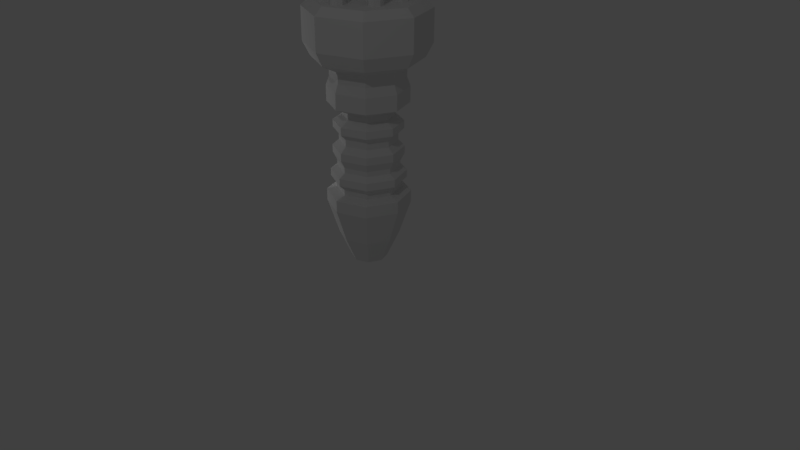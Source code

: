 # Source: Caster_weapon.blend  (saved by Blender 2.78.0; exported with 4.5.12 LTS)
import bpy
from mathutils import Matrix  # noqa: F401  (used for matrix-valued properties, if any)

bpy.ops.wm.read_factory_settings(use_empty=True)
scene = bpy.context.scene
scene.name = 'Scene'

# ---- collections
col_collection_1 = bpy.data.collections.new('Collection 1'); scene.collection.children.link(col_collection_1)

# ---- materials (node trees are filled in below, after node groups)
mat_player = bpy.data.materials.new('Player')
mat_player.alpha_threshold = 0.0
mat_player.use_transparent_shadow = False
mat_player.roughness = 0.5
mat_enemy = bpy.data.materials.new('Enemy')
mat_enemy.alpha_threshold = 0.0
mat_enemy.use_transparent_shadow = False
mat_enemy.roughness = 0.5
mat_material = bpy.data.materials.new('Material')
mat_material.alpha_threshold = 0.0
mat_material.use_transparent_shadow = False
mat_material.roughness = 0.5
mat_material_001 = bpy.data.materials.new('Material.001')
mat_material_001.alpha_threshold = 0.0
mat_material_001.use_transparent_shadow = False
mat_material_001.roughness = 0.5

# ---- material node trees

# ---- world
world_world = bpy.data.worlds.new('World'); scene.world = world_world
world_world.color = (0.05088, 0.05088, 0.05088)
world_world.use_sun_shadow = False
world_world.sun_shadow_jitter_overblur = 0.0
world_world.cycles.sampling_method = 'MANUAL'

# ---- cameras
cam_camera = bpy.data.cameras.new('Camera')
cam_camera.clip_end = 100.0
cam_camera.lens = 35.0
cam_camera.sensor_width = 32.0
cam_camera.sensor_height = 18.0
cam_camera.ortho_scale = 7.314
cam_camera.dof.focus_distance = 0.0
cam_camera.dof.aperture_fstop = 128.0

# ---- lights
light_lamp_001 = bpy.data.lights.new('Lamp.001', 'POINT')
light_lamp_001.transmission_factor = 0.0
light_lamp_001.cutoff_distance = 30.0
light_lamp_001.energy = 100.0
light_lamp_001.shadow_buffer_clip_start = 1.001
light_lamp_001.shadow_soft_size = 0.1
light_lamp_001.shadow_maximum_resolution = 0.006
light_lamp_001.use_absolute_resolution = True
light_lamp = bpy.data.lights.new('Lamp', 'POINT')
light_lamp.transmission_factor = 0.0
light_lamp.cutoff_distance = 30.0
light_lamp.energy = 100.0
light_lamp.shadow_buffer_clip_start = 1.001
light_lamp.shadow_soft_size = 0.1
light_lamp.shadow_maximum_resolution = 0.006
light_lamp.use_absolute_resolution = True

# ---- meshes
me_cylinder_004 = bpy.data.meshes.new('Cylinder.004')
me_cylinder_004.from_pydata([(0.4507, 0.2783, 4.918), (0.4307, 0.2783, 3.18), (0.3816, 0.2916, 4.919), (0.3617, 0.2916, 3.181), (0.3234, 0.2521, 4.92), (0.3035, 0.2521, 3.182), (0.3102, 0.183, 4.92), (0.2902, 0.183, 3.182), (0.3496, 0.1248, 4.919), (0.3297, 0.1248, 3.182), (0.4187, 0.1116, 4.919), (0.3988, 0.1116, 3.181), (0.4769, 0.1511, 4.918), (0.457, 0.1511, 3.18), (0.4901, 0.2201, 4.918), (0.4702, 0.2201, 3.18), (0.3442, 0.3493, 5.033), (0.3286, 0.3268, 4.966), (0.2926, 0.2725, 4.939), (0.2572, 0.2182, 4.967), (0.2432, 0.1958, 5.035), (0.2587, 0.2182, 5.102), (0.2948, 0.2725, 5.129), (0.3302, 0.3268, 5.101), (0.1986, 0.4451, 5.035), (0.1831, 0.4226, 4.968), (0.147, 0.3683, 4.941), (0.1116, 0.3141, 4.969), (0.09761, 0.2916, 5.036), (0.1132, 0.3141, 5.103), (0.1492, 0.3683, 5.131), (0.1846, 0.4226, 5.103), (0.1065, 0.5049, 4.919), (0.146, 0.4466, 4.919), (0.1327, 0.3776, 4.919), (0.07455, 0.3381, 4.92), (0.00548, 0.3513, 4.921), (-0.034, 0.4095, 4.921), (-0.02076, 0.4786, 4.921), (0.03744, 0.5181, 4.92), (0.08667, 0.5049, 3.19), (0.1261, 0.4466, 3.19), (0.1129, 0.3776, 3.19), (0.05471, 0.3381, 3.191), (-0.01436, 0.3513, 3.192), (-0.05384, 0.4095, 3.192), (-0.0406, 0.4786, 3.192), (0.0176, 0.5181, 3.191), (-0.3195, 0.1991, 4.961), (-0.3394, 0.1991, 3.223), (-0.2958, 0.1329, 4.96), (-0.3158, 0.1329, 3.223), (-0.2323, 0.1028, 4.96), (-0.2522, 0.1028, 3.222), (-0.166, 0.1265, 4.959), (-0.186, 0.1265, 3.221), (-0.1359, 0.19, 4.959), (-0.1559, 0.19, 3.221), (-0.1596, 0.2563, 4.959), (-0.1795, 0.2563, 3.221), (-0.2231, 0.2864, 4.96), (-0.2431, 0.2864, 3.222), (-0.2894, 0.2627, 4.96), (-0.3093, 0.2627, 3.222), (-0.3246, 0.07027, 5.075), (-0.2985, 0.06894, 5.007), (-0.2339, 0.06572, 4.979), (-0.1687, 0.06249, 5.006), (-0.141, 0.06116, 5.073), (-0.1671, 0.06249, 5.14), (-0.2317, 0.06572, 5.169), (-0.2969, 0.06894, 5.142), (-0.3332, -0.1038, 5.075), (-0.3071, -0.1051, 5.007), (-0.2425, -0.1083, 4.979), (-0.1773, -0.1116, 5.006), (-0.1497, -0.1129, 5.073), (-0.1758, -0.1116, 5.14), (-0.2403, -0.1083, 5.169), (-0.3056, -0.1051, 5.142), (-0.3399, -0.2124, 4.958), (-0.3098, -0.1488, 4.958), (-0.2436, -0.1251, 4.957), (-0.1801, -0.1552, 4.956), (-0.1564, -0.2215, 4.956), (-0.1865, -0.285, 4.956), (-0.2527, -0.3087, 4.957), (-0.3163, -0.2786, 4.958), (-0.3598, -0.2124, 3.229), (-0.3297, -0.1488, 3.229), (-0.2634, -0.1251, 3.228), (-0.1999, -0.1552, 3.227), (-0.1762, -0.2215, 3.227), (-0.2063, -0.285, 3.227), (-0.2726, -0.3087, 3.228), (-0.3361, -0.2786, 3.229), (0.3352, -0.1067, 4.953), (0.3153, -0.1067, 3.215), (0.3029, -0.1691, 4.954), (0.283, -0.1691, 3.216), (0.3242, -0.2362, 4.953), (0.3043, -0.2362, 3.215), (0.3867, -0.2685, 4.953), (0.3667, -0.2685, 3.215), (0.4537, -0.2472, 4.952), (0.4337, -0.2472, 3.214), (0.486, -0.1847, 4.952), (0.4661, -0.1847, 3.214), (0.4647, -0.1177, 4.952), (0.4448, -0.1177, 3.214), (0.4022, -0.08537, 4.952), (0.3823, -0.08537, 3.215), (0.2379, -0.1898, 5.068), (0.2545, -0.2104, 5.001), (0.296, -0.2601, 4.972), (0.3382, -0.3098, 5.0), (0.3563, -0.3303, 5.067), (0.3398, -0.3098, 5.134), (0.2982, -0.2601, 5.163), (0.256, -0.2104, 5.135), (0.1046, -0.3022, 5.07), (0.1212, -0.3227, 5.002), (0.1628, -0.3724, 4.974), (0.205, -0.4221, 5.001), (0.2231, -0.4427, 5.068), (0.2065, -0.4221, 5.136), (0.165, -0.3724, 5.164), (0.1228, -0.3227, 5.137), (0.02021, -0.3722, 4.954), (0.08723, -0.3509, 4.953), (0.1497, -0.3833, 4.953), (0.171, -0.4503, 4.952), (0.1387, -0.5127, 4.953), (0.07163, -0.534, 4.953), (0.009179, -0.5017, 4.954), (-0.01212, -0.4347, 4.954), (0.0003672, -0.3722, 3.225), (0.06739, -0.3509, 3.224), (0.1298, -0.3833, 3.223), (0.1511, -0.4503, 3.223), (0.1188, -0.5127, 3.224), (0.05179, -0.534, 3.224), (-0.01066, -0.5017, 3.225), (-0.03196, -0.4347, 3.225), (-0.07481, 0.006845, 1.887), (-0.09577, -0.04378, 1.887), (-0.1464, -0.06474, 1.888), (-0.197, -0.04378, 1.888), (-0.218, 0.006844, 1.888), (-0.197, 0.05746, 1.888), (-0.1464, 0.07843, 1.888), (-0.09578, 0.05746, 1.887), (0.07598, 0.006845, 1.885), (0.09695, -0.04378, 1.885), (0.1476, -0.06474, 1.884), (0.1982, -0.04378, 1.884), (0.2191, 0.006844, 1.883), (0.1982, 0.05746, 1.884), (0.1476, 0.07843, 1.884), (0.09695, 0.05746, 1.885), (0.3758, -0.3606, 0.7575), (0.5285, 0.007929, 0.7558), (0.2242, 0.00793, -0.005274), (0.3795, 0.007929, 0.3232), (0.1581, -0.1516, -0.004516), (0.269, -0.2588, 0.3244), (-0.001477, -0.2177, -0.002685), (0.002312, -0.3693, 0.3275), (-0.161, -0.1516, -0.0008545), (-0.2644, -0.2588, 0.3305), (-0.2271, 0.00793, -9.584e-05), (-0.3749, 0.00793, 0.3318), (-0.161, 0.1675, -0.0008535), (-0.2644, 0.2747, 0.3305), (-0.001476, 0.2336, -0.002685), (0.002312, 0.3851, 0.3275), (0.1581, 0.1675, -0.004516), (0.269, 0.2747, 0.3244), (0.007295, -0.5133, 0.7617), (-0.3612, -0.3606, 0.766), (-0.5139, 0.007929, 0.7677), (-0.3612, 0.3765, 0.766), (0.007295, 0.5291, 0.7617), (0.3758, 0.3765, 0.7575), (0.3775, -0.3606, 0.9067), (0.5302, 0.007929, 0.905), (0.009007, -0.5133, 0.911), (-0.3595, -0.3606, 0.9152), (-0.5122, 0.007929, 0.9169), (-0.3595, 0.3765, 0.9152), (0.009007, 0.5291, 0.911), (0.3775, 0.3765, 0.9067), (0.2875, -0.2701, 0.947), (0.4026, 0.007929, 0.9457), (0.009457, -0.3853, 0.9502), (-0.2686, -0.2701, 0.9534), (-0.3837, 0.007929, 0.9547), (-0.2686, 0.286, 0.9534), (0.009457, 0.4011, 0.9502), (0.2875, 0.286, 0.947), (0.2883, -0.2701, 1.018), (0.4034, 0.007929, 1.016), (0.01027, -0.3853, 1.021), (-0.2677, -0.2701, 1.024), (-0.3829, 0.007929, 1.025), (-0.2677, 0.286, 1.024), (0.01027, 0.4011, 1.021), (0.2883, 0.286, 1.018), (0.341, -0.322, 1.088), (0.4777, 0.007929, 1.086), (0.01108, -0.4587, 1.092), (-0.3189, -0.322, 1.095), (-0.4555, 0.007929, 1.097), (-0.3189, 0.3379, 1.095), (0.01108, 0.4746, 1.092), (0.341, 0.3379, 1.088), (0.3421, -0.322, 1.182), (0.4788, 0.007929, 1.18), (0.01216, -0.4587, 1.186), (-0.3178, -0.322, 1.19), (-0.4544, 0.007929, 1.191), (-0.3178, 0.3379, 1.19), (0.01216, 0.4746, 1.186), (0.3421, 0.3379, 1.182), (0.2851, -0.2644, 1.238), (0.3979, 0.007929, 1.236), (0.01279, -0.3772, 1.241), (-0.2595, -0.2644, 1.244), (-0.3723, 0.007929, 1.245), (-0.2595, 0.2802, 1.244), (0.01279, 0.393, 1.241), (0.2851, 0.2802, 1.238), (0.2858, -0.2644, 1.301), (0.3986, 0.007929, 1.299), (0.01351, -0.3772, 1.304), (-0.2588, -0.2644, 1.307), (-0.3716, 0.007929, 1.308), (-0.2588, 0.2802, 1.307), (0.01351, 0.393, 1.304), (0.2858, 0.2802, 1.301), (0.3238, -0.3012, 1.402), (0.4519, 0.007929, 1.401), (0.01468, -0.4293, 1.406), (-0.2945, -0.3012, 1.409), (-0.4225, 0.007929, 1.411), (-0.2945, 0.3171, 1.409), (0.01468, 0.4452, 1.406), (0.3238, 0.3171, 1.402), (0.3249, -0.3012, 1.496), (0.453, 0.007929, 1.495), (0.01577, -0.4293, 1.5), (-0.2934, -0.3012, 1.504), (-0.4214, 0.007929, 1.505), (-0.2934, 0.3171, 1.504), (0.01577, 0.4452, 1.5), (0.3249, 0.3171, 1.496), (0.2703, -0.2458, 1.568), (0.3753, 0.007929, 1.567), (0.01658, -0.3509, 1.571), (-0.2371, -0.2458, 1.574), (-0.3422, 0.007929, 1.575), (-0.2371, 0.2616, 1.574), (0.01658, 0.3667, 1.571), (0.2703, 0.2616, 1.568), (0.2712, -0.2458, 1.654), (0.3763, 0.007929, 1.653), (0.01757, -0.3509, 1.657), (-0.2361, -0.2458, 1.66), (-0.3412, 0.007929, 1.661), (-0.2361, 0.2616, 1.66), (0.01757, 0.3667, 1.657), (0.2712, 0.2616, 1.654), (0.3214, -0.2952, 1.724), (0.447, 0.007929, 1.723), (0.01838, -0.4207, 1.728), (-0.2847, -0.2952, 1.731), (-0.4102, 0.007929, 1.733), (-0.2847, 0.311, 1.731), (0.01838, 0.4366, 1.728), (0.3214, 0.311, 1.724), (0.3225, -0.2952, 1.818), (0.4481, 0.007929, 1.817), (0.01946, -0.4207, 1.822), (-0.2836, -0.2952, 1.825), (-0.4091, 0.007929, 1.827), (-0.2836, 0.311, 1.825), (0.01946, 0.4366, 1.822), (0.3225, 0.311, 1.818), (0.2451, -0.217, 1.89), (0.3383, 0.007929, 1.889), (0.02027, -0.3101, 1.893), (-0.2046, -0.217, 1.895), (-0.2977, 0.007929, 1.896), (-0.2046, 0.2328, 1.895), (0.02027, 0.326, 1.893), (0.2451, 0.2328, 1.89), (0.246, -0.217, 1.969), (0.3392, 0.007929, 1.968), (0.02117, -0.3101, 1.971), (-0.2037, -0.217, 1.974), (-0.2968, 0.007929, 1.975), (-0.2037, 0.2328, 1.974), (0.02117, 0.326, 1.971), (0.246, 0.2328, 1.969), (0.3736, -0.3436, 2.048), (0.5192, 0.007929, 2.046), (0.02209, -0.4892, 2.052), (-0.3294, -0.3436, 2.056), (-0.475, 0.00793, 2.057), (-0.3294, 0.3595, 2.056), (0.02209, 0.5051, 2.052), (0.3736, 0.3595, 2.048), (0.3759, -0.3436, 2.245), (0.5215, 0.007929, 2.243), (0.02436, -0.4892, 2.249), (-0.3271, -0.3436, 2.253), (-0.4727, 0.007929, 2.255), (-0.3271, 0.3595, 2.253), (0.02436, 0.5051, 2.249), (0.3759, 0.3595, 2.245), (0.3485, -0.315, 2.353), (0.4823, 0.007929, 2.352), (0.0256, -0.4488, 2.357), (-0.2973, -0.315, 2.361), (-0.4311, 0.007929, 2.362), (-0.2973, 0.3309, 2.361), (0.0256, 0.4646, 2.357), (0.3485, 0.3309, 2.353), (0.3495, -0.315, 2.443), (0.4833, 0.007929, 2.441), (0.02663, -0.4488, 2.447), (-0.2963, -0.315, 2.45), (-0.43, 0.007929, 2.452), (-0.2963, 0.3309, 2.45), (0.02663, 0.4646, 2.447), (0.3495, 0.3309, 2.443), (0.3674, -0.3323, 2.497), (0.5084, 0.007929, 2.495), (0.02725, -0.4732, 2.501), (-0.313, -0.3323, 2.504), (-0.4539, 0.007929, 2.506), (-0.313, 0.3481, 2.504), (0.02725, 0.4891, 2.501), (0.3674, 0.3481, 2.497), (0.502, -0.4658, 2.593), (0.6982, 0.007929, 2.59), (0.02836, -0.662, 2.598), (-0.4453, -0.4658, 2.603), (-0.6415, 0.007929, 2.606), (-0.4453, 0.4816, 2.603), (0.02836, 0.6778, 2.598), (0.502, 0.4816, 2.593), (0.5649, -0.5267, 2.762), (0.7863, 0.007929, 2.76), (0.03032, -0.7481, 2.769), (-0.5042, -0.5267, 2.775), (-0.7257, 0.007929, 2.777), (-0.5042, 0.5425, 2.775), (0.03032, 0.764, 2.769), (0.5649, 0.5425, 2.762), (0.5695, -0.5267, 3.165), (0.7909, 0.007929, 3.162), (0.03493, -0.7481, 3.171), (-0.4996, -0.5267, 3.177), (-0.7211, 0.007929, 3.179), (-0.4996, 0.5425, 3.177), (0.03494, 0.764, 3.171), (0.5695, 0.5425, 3.165), (0.4975, -0.4536, 3.258), (0.6887, 0.007929, 3.256), (0.036, -0.6448, 3.264), (-0.4255, -0.4536, 3.269), (-0.6167, 0.007929, 3.271), (-0.4255, 0.4695, 3.269), (0.036, 0.6607, 3.264), (0.4975, 0.4695, 3.258)], [], [(0, 1, 3, 2), (2, 3, 5, 4), (4, 5, 7, 6), (6, 7, 9, 8), (8, 9, 11, 10), (10, 11, 13, 12), (3, 1, 15, 13, 11, 9, 7, 5), (12, 13, 15, 14), (14, 15, 1, 0), (12, 14, 23, 22), (22, 23, 31, 30), (2, 4, 18, 17), (8, 10, 21, 20), (14, 0, 16, 23), (0, 2, 17, 16), (4, 6, 19, 18), (10, 12, 22, 21), (6, 8, 20, 19), (25, 26, 34, 33), (20, 21, 29, 28), (18, 19, 27, 26), (16, 17, 25, 24), (23, 16, 24, 31), (21, 22, 30, 29), (19, 20, 28, 27), (17, 18, 26, 25), (39, 32, 40, 47), (30, 31, 39, 38), (28, 29, 37, 36), (26, 27, 35, 34), (24, 25, 33, 32), (31, 24, 32, 39), (29, 30, 38, 37), (27, 28, 36, 35), (40, 41, 42, 43, 44, 45, 46, 47), (37, 38, 46, 45), (35, 36, 44, 43), (33, 34, 42, 41), (38, 39, 47, 46), (36, 37, 45, 44), (34, 35, 43, 42), (32, 33, 41, 40), (48, 49, 51, 50), (50, 51, 53, 52), (52, 53, 55, 54), (54, 55, 57, 56), (56, 57, 59, 58), (58, 59, 61, 60), (51, 49, 63, 61, 59, 57, 55, 53), (60, 61, 63, 62), (62, 63, 49, 48), (60, 62, 71, 70), (70, 71, 79, 78), (50, 52, 66, 65), (56, 58, 69, 68), (62, 48, 64, 71), (48, 50, 65, 64), (52, 54, 67, 66), (58, 60, 70, 69), (54, 56, 68, 67), (73, 74, 82, 81), (68, 69, 77, 76), (66, 67, 75, 74), (64, 65, 73, 72), (71, 64, 72, 79), (69, 70, 78, 77), (67, 68, 76, 75), (65, 66, 74, 73), (87, 80, 88, 95), (78, 79, 87, 86), (76, 77, 85, 84), (74, 75, 83, 82), (72, 73, 81, 80), (79, 72, 80, 87), (77, 78, 86, 85), (75, 76, 84, 83), (88, 89, 90, 91, 92, 93, 94, 95), (85, 86, 94, 93), (83, 84, 92, 91), (81, 82, 90, 89), (86, 87, 95, 94), (84, 85, 93, 92), (82, 83, 91, 90), (80, 81, 89, 88), (96, 97, 99, 98), (98, 99, 101, 100), (100, 101, 103, 102), (102, 103, 105, 104), (104, 105, 107, 106), (106, 107, 109, 108), (99, 97, 111, 109, 107, 105, 103, 101), (108, 109, 111, 110), (110, 111, 97, 96), (108, 110, 119, 118), (118, 119, 127, 126), (98, 100, 114, 113), (104, 106, 117, 116), (110, 96, 112, 119), (96, 98, 113, 112), (100, 102, 115, 114), (106, 108, 118, 117), (102, 104, 116, 115), (121, 122, 130, 129), (116, 117, 125, 124), (114, 115, 123, 122), (112, 113, 121, 120), (119, 112, 120, 127), (117, 118, 126, 125), (115, 116, 124, 123), (113, 114, 122, 121), (135, 128, 136, 143), (126, 127, 135, 134), (124, 125, 133, 132), (122, 123, 131, 130), (120, 121, 129, 128), (127, 120, 128, 135), (125, 126, 134, 133), (123, 124, 132, 131), (136, 137, 138, 139, 140, 141, 142, 143), (133, 134, 142, 141), (131, 132, 140, 139), (129, 130, 138, 137), (134, 135, 143, 142), (132, 133, 141, 140), (130, 131, 139, 138), (128, 129, 137, 136), (144, 145, 146, 147, 148, 149, 150, 151), (152, 153, 154, 155, 156, 157, 158, 159), (178, 160, 184, 186), (163, 177, 183, 161), (162, 163, 165, 164), (183, 182, 190, 191), (171, 169, 179, 180), (164, 165, 167, 166), (161, 183, 191, 185), (177, 175, 182, 183), (166, 167, 169, 168), (179, 178, 186, 187), (169, 167, 178, 179), (168, 169, 171, 170), (180, 179, 187, 188), (165, 163, 161, 160), (170, 171, 173, 172), (186, 184, 192, 194), (175, 173, 181, 182), (172, 173, 175, 174), (167, 165, 160, 178), (160, 161, 185, 184), (174, 175, 177, 176), (182, 181, 189, 190), (173, 171, 180, 181), (176, 177, 163, 162), (162, 164, 166, 168, 170, 172, 174, 176), (181, 180, 188, 189), (199, 198, 206, 207), (188, 187, 195, 196), (190, 189, 197, 198), (185, 191, 199, 193), (184, 185, 193, 192), (187, 186, 194, 195), (189, 188, 196, 197), (191, 190, 198, 199), (200, 201, 209, 208), (194, 192, 200, 202), (196, 195, 203, 204), (198, 197, 205, 206), (193, 199, 207, 201), (192, 193, 201, 200), (195, 194, 202, 203), (197, 196, 204, 205), (214, 213, 221, 222), (203, 202, 210, 211), (205, 204, 212, 213), (207, 206, 214, 215), (202, 200, 208, 210), (204, 203, 211, 212), (206, 205, 213, 214), (201, 207, 215, 209), (218, 216, 224, 226), (209, 215, 223, 217), (208, 209, 217, 216), (211, 210, 218, 219), (213, 212, 220, 221), (215, 214, 222, 223), (210, 208, 216, 218), (212, 211, 219, 220), (229, 228, 236, 237), (220, 219, 227, 228), (222, 221, 229, 230), (217, 223, 231, 225), (216, 217, 225, 224), (219, 218, 226, 227), (221, 220, 228, 229), (223, 222, 230, 231), (232, 233, 241, 240), (231, 230, 238, 239), (226, 224, 232, 234), (228, 227, 235, 236), (230, 229, 237, 238), (225, 231, 239, 233), (224, 225, 233, 232), (227, 226, 234, 235), (244, 243, 251, 252), (235, 234, 242, 243), (237, 236, 244, 245), (239, 238, 246, 247), (234, 232, 240, 242), (236, 235, 243, 244), (238, 237, 245, 246), (233, 239, 247, 241), (250, 248, 256, 258), (246, 245, 253, 254), (241, 247, 255, 249), (240, 241, 249, 248), (243, 242, 250, 251), (245, 244, 252, 253), (247, 246, 254, 255), (242, 240, 248, 250), (259, 258, 266, 267), (252, 251, 259, 260), (254, 253, 261, 262), (249, 255, 263, 257), (248, 249, 257, 256), (251, 250, 258, 259), (253, 252, 260, 261), (255, 254, 262, 263), (265, 271, 279, 273), (261, 260, 268, 269), (263, 262, 270, 271), (258, 256, 264, 266), (260, 259, 267, 268), (262, 261, 269, 270), (257, 263, 271, 265), (256, 257, 265, 264), (274, 272, 280, 282), (264, 265, 273, 272), (267, 266, 274, 275), (269, 268, 276, 277), (271, 270, 278, 279), (266, 264, 272, 274), (268, 267, 275, 276), (270, 269, 277, 278), (287, 286, 294, 295), (276, 275, 283, 284), (278, 277, 285, 286), (273, 279, 287, 281), (272, 273, 281, 280), (275, 274, 282, 283), (277, 276, 284, 285), (279, 278, 286, 287), (288, 289, 297, 296), (282, 280, 288, 290), (284, 283, 291, 292), (286, 285, 293, 294), (281, 287, 295, 289), (280, 281, 289, 288), (283, 282, 290, 291), (285, 284, 292, 293), (302, 301, 309, 310), (291, 290, 298, 299), (293, 292, 300, 301), (295, 294, 302, 303), (290, 288, 296, 298), (292, 291, 299, 300), (294, 293, 301, 302), (289, 295, 303, 297), (306, 304, 312, 314), (297, 303, 311, 305), (296, 297, 305, 304), (299, 298, 306, 307), (301, 300, 308, 309), (303, 302, 310, 311), (298, 296, 304, 306), (300, 299, 307, 308), (317, 316, 324, 325), (308, 307, 315, 316), (310, 309, 317, 318), (305, 311, 319, 313), (304, 305, 313, 312), (307, 306, 314, 315), (309, 308, 316, 317), (311, 310, 318, 319), (320, 321, 329, 328), (319, 318, 326, 327), (314, 312, 320, 322), (316, 315, 323, 324), (318, 317, 325, 326), (313, 319, 327, 321), (312, 313, 321, 320), (315, 314, 322, 323), (332, 331, 339, 340), (323, 322, 330, 331), (325, 324, 332, 333), (327, 326, 334, 335), (322, 320, 328, 330), (324, 323, 331, 332), (326, 325, 333, 334), (321, 327, 335, 329), (334, 333, 341, 342), (329, 335, 343, 337), (328, 329, 337, 336), (331, 330, 338, 339), (333, 332, 340, 341), (335, 334, 342, 343), (330, 328, 336, 338), (337, 343, 351, 345), (344, 345, 353, 352), (336, 337, 345, 344), (339, 338, 346, 347), (341, 340, 348, 349), (343, 342, 350, 351), (338, 336, 344, 346), (340, 339, 347, 348), (342, 341, 349, 350), (356, 355, 363, 364), (347, 346, 354, 355), (349, 348, 356, 357), (351, 350, 358, 359), (346, 344, 352, 354), (348, 347, 355, 356), (350, 349, 357, 358), (345, 351, 359, 353), (362, 360, 368, 370), (358, 357, 365, 366), (353, 359, 367, 361), (352, 353, 361, 360), (355, 354, 362, 363), (357, 356, 364, 365), (359, 358, 366, 367), (354, 352, 360, 362), (369, 375, 374, 373, 372, 371, 370, 368), (364, 363, 371, 372), (366, 365, 373, 374), (361, 367, 375, 369), (360, 361, 369, 368), (363, 362, 370, 371), (365, 364, 372, 373), (367, 366, 374, 375)])
me_cylinder_004.polygons.foreach_set('material_index', [0, 0, 0, 0, 0, 0, 0, 0, 0, 0, 0, 0, 0, 0, 0, 0, 0, 0, 0, 0, 0, 0, 0, 0, 0, 0, 0, 0, 0, 0, 0, 0, 0, 0, 0, 0, 0, 0, 0, 0, 0, 0, 0, 0, 0, 0, 0, 0, 0, 0, 0, 0, 0, 0, 0, 0, 0, 0, 0, 0, 0, 0, 0, 0, 0, 0, 0, 0, 0, 0, 0, 0, 0, 0, 0, 0, 0, 0, 0, 0, 0, 0, 0, 0, 0, 0, 0, 0, 0, 0, 0, 0, 0, 0, 0, 0, 0, 0, 0, 0, 0, 0, 0, 0, 0, 0, 0, 0, 0, 0, 0, 0, 0, 0, 0, 0, 0, 0, 0, 0, 0, 0, 0, 0, 0, 0, 2, 2, 2, 2, 2, 2, 2, 2, 2, 2, 2, 2, 2, 2, 2, 2, 2, 2, 2, 2, 2, 2, 2, 2, 2, 2, 2, 2, 2, 2, 2, 2, 2, 2, 2, 2, 2, 2, 2, 2, 2, 2, 2, 2, 2, 2, 2, 2, 2, 2, 2, 2, 2, 2, 2, 2, 2, 2, 2, 2, 2, 2, 2, 2, 2, 2, 2, 2, 2, 2, 2, 2, 2, 2, 2, 2, 2, 2, 2, 2, 2, 2, 2, 2, 2, 2, 2, 2, 2, 2, 2, 2, 2, 2, 2, 2, 2, 2, 2, 2, 2, 2, 2, 2, 2, 2, 2, 2, 2, 2, 2, 2, 2, 2, 2, 2, 2, 2, 2, 2, 2, 2, 2, 2, 2, 2, 2, 2, 2, 2, 2, 2, 2, 2, 2, 2, 2, 2, 2, 2, 2, 2, 2, 2, 2, 2, 2, 2, 2, 2, 2, 2, 2, 2, 2, 2, 2, 2, 2, 2, 2, 2, 2, 2, 3, 2, 2, 2, 2, 2, 2, 2, 3, 3, 3, 3, 3, 3, 3, 3, 3, 3, 3, 3, 3, 3, 3, 3, 3, 3, 3, 3, 3, 3, 3, 3, 3, 3, 3, 3, 3, 3, 3, 3, 3, 3, 3, 3, 3, 3, 3, 3])
_uv = me_cylinder_004.uv_layers.new(name='UVMap')
_uv.uv.foreach_set('vector', [0.7496, 0.1191, 0.7496, 0.1191, 0.7496, 0.1191, 0.7496, 0.1191, 0.7496, 0.1191, 0.7496, 0.1191, 0.7496, 0.1191, 0.7496, 0.1191, 0.7496, 0.1191, 0.7496, 0.1191, 0.7496, 0.1191, 0.7496, 0.1191, 0.7496, 0.1191, 0.7496, 0.1191, 0.7496, 0.1191, 0.7496, 0.1191, 0.7496, 0.1191, 0.7496, 0.1191, 0.7496, 0.1191, 0.7496, 0.1191, 0.7496, 0.1191, 0.7496, 0.1191, 0.7496, 0.1191, 0.7496, 0.1191, 0.1199, 0.9137, 0.1199, 0.9137, 0.1199, 0.9137, 0.1199, 0.9137, 0.1199, 0.9137, 0.1199, 0.9137, 0.1199, 0.9137, 0.1199, 0.9137, 0.7496, 0.1191, 0.7496, 0.1191, 0.7496, 0.1191, 0.7496, 0.1191, 0.7496, 0.1191, 0.7496, 0.1191, 0.7496, 0.1191, 0.7496, 0.1191, 0.7496, 0.1191, 0.7496, 0.1191, 0.7496, 0.1191, 0.7496, 0.1191, 0.7496, 0.1191, 0.7496, 0.1191, 0.7496, 0.1191, 0.7496, 0.1191, 0.7496, 0.1191, 0.7496, 0.1191, 0.7496, 0.1191, 0.7496, 0.1191, 0.7496, 0.1191, 0.7496, 0.1191, 0.7496, 0.1191, 0.7496, 0.1191, 0.7496, 0.1191, 0.7496, 0.1191, 0.7496, 0.1191, 0.7496, 0.1191, 0.7496, 0.1191, 0.7496, 0.1191, 0.7496, 0.1191, 0.7496, 0.1191, 0.7496, 0.1191, 0.7496, 0.1191, 0.7496, 0.1191, 0.7496, 0.1191, 0.7496, 0.1191, 0.7496, 0.1191, 0.7496, 0.1191, 0.7496, 0.1191, 0.7496, 0.1191, 0.7496, 0.1191, 0.7496, 0.1191, 0.7496, 0.1191, 0.7496, 0.1191, 0.7496, 0.1191, 0.7496, 0.1191, 0.7496, 0.1191, 0.7496, 0.1191, 0.7496, 0.1191, 0.7496, 0.1191, 0.7496, 0.1191, 0.7496, 0.1191, 0.7496, 0.1191, 0.7496, 0.1191, 0.7496, 0.1191, 0.7496, 0.1191, 0.7496, 0.1191, 0.7496, 0.1191, 0.7496, 0.1191, 0.7496, 0.1191, 0.7496, 0.1191, 0.7496, 0.1191, 0.7496, 0.1191, 0.7496, 0.1191, 0.7496, 0.1191, 0.7496, 0.1191, 0.7496, 0.1191, 0.7496, 0.1191, 0.7496, 0.1191, 0.7496, 0.1191, 0.7496, 0.1191, 0.7496, 0.1191, 0.7496, 0.1191, 0.7496, 0.1191, 0.7496, 0.1191, 0.7496, 0.1191, 0.7496, 0.1191, 0.7496, 0.1191, 0.7496, 0.1191, 0.7496, 0.1191, 0.7496, 0.1191, 0.7496, 0.1191, 0.7496, 0.1191, 0.7496, 0.1191, 0.7496, 0.1191, 0.7496, 0.1191, 0.7496, 0.1191, 0.7496, 0.1191, 0.7496, 0.1191, 0.7496, 0.1191, 0.7496, 0.1191, 0.7496, 0.1191, 0.7496, 0.1191, 0.7496, 0.1191, 0.7496, 0.1191, 0.7496, 0.1191, 0.7496, 0.1191, 0.7496, 0.1191, 0.7496, 0.1191, 0.7496, 0.1191, 0.7496, 0.1191, 0.7496, 0.1191, 0.7496, 0.1191, 0.7496, 0.1191, 0.7496, 0.1191, 0.7496, 0.1191, 0.7496, 0.1191, 0.1199, 0.9137, 0.1199, 0.9137, 0.1199, 0.9137, 0.1199, 0.9137, 0.1199, 0.9137, 0.1199, 0.9137, 0.1199, 0.9137, 0.1199, 0.9137, 0.7496, 0.1191, 0.7496, 0.1191, 0.7496, 0.1191, 0.7496, 0.1191, 0.7496, 0.1191, 0.7496, 0.1191, 0.7496, 0.1191, 0.7496, 0.1191, 0.7496, 0.1191, 0.7496, 0.1191, 0.7496, 0.1191, 0.7496, 0.1191, 0.7496, 0.1191, 0.7496, 0.1191, 0.7496, 0.1191, 0.7496, 0.1191, 0.7496, 0.1191, 0.7496, 0.1191, 0.7496, 0.1191, 0.7496, 0.1191, 0.7496, 0.1191, 0.7496, 0.1191, 0.7496, 0.1191, 0.7496, 0.1191, 0.7496, 0.1191, 0.7496, 0.1191, 0.7496, 0.1191, 0.7496, 0.1191, 0.7496, 0.1191, 0.7496, 0.1191, 0.7496, 0.1191, 0.7496, 0.1191, 0.7496, 0.1191, 0.7496, 0.1191, 0.7496, 0.1191, 0.7496, 0.1191, 0.7496, 0.1191, 0.7496, 0.1191, 0.7496, 0.1191, 0.7496, 0.1191, 0.7496, 0.1191, 0.7496, 0.1191, 0.7496, 0.1191, 0.7496, 0.1191, 0.7496, 0.1191, 0.7496, 0.1191, 0.7496, 0.1191, 0.7496, 0.1191, 0.7496, 0.1191, 0.7496, 0.1191, 0.7496, 0.1191, 0.7496, 0.1191, 0.0, 0.0, 0.0, 0.0, 0.0, 0.0, 0.0, 0.0, 0.0, 0.0, 0.0, 0.0, 0.0, 0.0, 0.0, 0.0, 0.7496, 0.1191, 0.7496, 0.1191, 0.7496, 0.1191, 0.7496, 0.1191, 0.7496, 0.1191, 0.7496, 0.1191, 0.7496, 0.1191, 0.7496, 0.1191, 0.7496, 0.1191, 0.7496, 0.1191, 0.7496, 0.1191, 0.7496, 0.1191, 0.7496, 0.1191, 0.7496, 0.1191, 0.7496, 0.1191, 0.7496, 0.1191, 0.7496, 0.1191, 0.7496, 0.1191, 0.7496, 0.1191, 0.7496, 0.1191, 0.7496, 0.1191, 0.7496, 0.1191, 0.7496, 0.1191, 0.7496, 0.1191, 0.7496, 0.1191, 0.7496, 0.1191, 0.7496, 0.1191, 0.7496, 0.1191, 0.7496, 0.1191, 0.7496, 0.1191, 0.7496, 0.1191, 0.7496, 0.1191, 0.7496, 0.1191, 0.7496, 0.1191, 0.7496, 0.1191, 0.7496, 0.1191, 0.7496, 0.1191, 0.7496, 0.1191, 0.7496, 0.1191, 0.7496, 0.1191, 0.7496, 0.1191, 0.7496, 0.1191, 0.7496, 0.1191, 0.7496, 0.1191, 0.7496, 0.1191, 0.7496, 0.1191, 0.7496, 0.1191, 0.7496, 0.1191, 0.7496, 0.1191, 0.7496, 0.1191, 0.7496, 0.1191, 0.7496, 0.1191, 0.7496, 0.1191, 0.7496, 0.1191, 0.7496, 0.1191, 0.7496, 0.1191, 0.7496, 0.1191, 0.7496, 0.1191, 0.7496, 0.1191, 0.7496, 0.1191, 0.7496, 0.1191, 0.7496, 0.1191, 0.7496, 0.1191, 0.7496, 0.1191, 0.7496, 0.1191, 0.7496, 0.1191, 0.7496, 0.1191, 0.7496, 0.1191, 0.7496, 0.1191, 0.7496, 0.1191, 0.7496, 0.1191, 0.7496, 0.1191, 0.7496, 0.1191, 0.7496, 0.1191, 0.7496, 0.1191, 0.7496, 0.1191, 0.7496, 0.1191, 0.7496, 0.1191, 0.7496, 0.1191, 0.7496, 0.1191, 0.7496, 0.1191, 0.7496, 0.1191, 0.7496, 0.1191, 0.7496, 0.1191, 0.7496, 0.1191, 0.7496, 0.1191, 0.7496, 0.1191, 0.7496, 0.1191, 0.7496, 0.1191, 0.7496, 0.1191, 0.7496, 0.1191, 0.7496, 0.1191, 0.7496, 0.1191, 0.7496, 0.1191, 0.7496, 0.1191, 0.7496, 0.1191, 0.7496, 0.1191, 0.7496, 0.1191, 0.7496, 0.1191, 0.7496, 0.1191, 0.7496, 0.1191, 0.7496, 0.1191, 0.7496, 0.1191, 0.7496, 0.1191, 0.7496, 0.1191, 0.7496, 0.1191, 0.7496, 0.1191, 0.7496, 0.1191, 0.0, 0.0, 0.0, 0.0, 0.0, 0.0, 0.0, 0.0, 0.0, 0.0, 0.0, 0.0, 0.0, 0.0, 0.0, 0.0, 0.7496, 0.1191, 0.7496, 0.1191, 0.7496, 0.1191, 0.7496, 0.1191, 0.7496, 0.1191, 0.7496, 0.1191, 0.7496, 0.1191, 0.7496, 0.1191, 0.7496, 0.1191, 0.7496, 0.1191, 0.7496, 0.1191, 0.7496, 0.1191, 0.7496, 0.1191, 0.7496, 0.1191, 0.7496, 0.1191, 0.7496, 0.1191, 0.7496, 0.1191, 0.7496, 0.1191, 0.7496, 0.1191, 0.7496, 0.1191, 0.7496, 0.1191, 0.7496, 0.1191, 0.7496, 0.1191, 0.7496, 0.1191, 0.7496, 0.1191, 0.7496, 0.1191, 0.7496, 0.1191, 0.7496, 0.1191, 0.7496, 0.1191, 0.7496, 0.1191, 0.7496, 0.1191, 0.7496, 0.1191, 0.7496, 0.1191, 0.7496, 0.1191, 0.7496, 0.1191, 0.7496, 0.1191, 0.7496, 0.1191, 0.7496, 0.1191, 0.7496, 0.1191, 0.7496, 0.1191, 0.7496, 0.1191, 0.7496, 0.1191, 0.7496, 0.1191, 0.7496, 0.1191, 0.7496, 0.1191, 0.7496, 0.1191, 0.7496, 0.1191, 0.7496, 0.1191, 0.7496, 0.1191, 0.7496, 0.1191, 0.7496, 0.1191, 0.7496, 0.1191, 0.0, 0.0, 0.0, 0.0, 0.0, 0.0, 0.0, 0.0, 0.0, 0.0, 0.0, 0.0, 0.0, 0.0, 0.0, 0.0, 0.7496, 0.1191, 0.7496, 0.1191, 0.7496, 0.1191, 0.7496, 0.1191, 0.7496, 0.1191, 0.7496, 0.1191, 0.7496, 0.1191, 0.7496, 0.1191, 0.7496, 0.1191, 0.7496, 0.1191, 0.7496, 0.1191, 0.7496, 0.1191, 0.7496, 0.1191, 0.7496, 0.1191, 0.7496, 0.1191, 0.7496, 0.1191, 0.7496, 0.1191, 0.7496, 0.1191, 0.7496, 0.1191, 0.7496, 0.1191, 0.7496, 0.1191, 0.7496, 0.1191, 0.7496, 0.1191, 0.7496, 0.1191, 0.7496, 0.1191, 0.7496, 0.1191, 0.7496, 0.1191, 0.7496, 0.1191, 0.7496, 0.1191, 0.7496, 0.1191, 0.7496, 0.1191, 0.7496, 0.1191, 0.7496, 0.1191, 0.7496, 0.1191, 0.7496, 0.1191, 0.7496, 0.1191, 0.7496, 0.1191, 0.7496, 0.1191, 0.7496, 0.1191, 0.7496, 0.1191, 0.7496, 0.1191, 0.7496, 0.1191, 0.7496, 0.1191, 0.7496, 0.1191, 0.7496, 0.1191, 0.7496, 0.1191, 0.7496, 0.1191, 0.7496, 0.1191, 0.7496, 0.1191, 0.7496, 0.1191, 0.7496, 0.1191, 0.7496, 0.1191, 0.7496, 0.1191, 0.7496, 0.1191, 0.7496, 0.1191, 0.7496, 0.1191, 0.7496, 0.1191, 0.7496, 0.1191, 0.7496, 0.1191, 0.7496, 0.1191, 0.7496, 0.1191, 0.7496, 0.1191, 0.7496, 0.1191, 0.7496, 0.1191, 0.7496, 0.1191, 0.7496, 0.1191, 0.7496, 0.1191, 0.7496, 0.1191, 0.7496, 0.1191, 0.7496, 0.1191, 0.7496, 0.1191, 0.7496, 0.1191, 0.7496, 0.1191, 0.7496, 0.1191, 0.7496, 0.1191, 0.7496, 0.1191, 0.7496, 0.1191, 0.7496, 0.1191, 0.7496, 0.1191, 0.7496, 0.1191, 0.7496, 0.1191, 0.7496, 0.1191, 0.7496, 0.1191, 0.7496, 0.1191, 0.7496, 0.1191, 0.7496, 0.1191, 0.7496, 0.1191, 0.7496, 0.1191, 0.7496, 0.1191, 0.7496, 0.1191, 0.7496, 0.1191, 0.7496, 0.1191, 0.7496, 0.1191, 0.7496, 0.1191, 0.7496, 0.1191, 0.7496, 0.1191, 0.7496, 0.1191, 0.7496, 0.1191, 0.7496, 0.1191, 0.7496, 0.1191, 0.7496, 0.1191, 0.7496, 0.1191, 0.7496, 0.1191, 0.7496, 0.1191, 0.7496, 0.1191, 0.7496, 0.1191, 0.7496, 0.1191, 0.7496, 0.1191, 0.0, 0.0, 0.0, 0.0, 0.0, 0.0, 0.0, 0.0, 0.0, 0.0, 0.0, 0.0, 0.0, 0.0, 0.0, 0.0, 0.7496, 0.1191, 0.7496, 0.1191, 0.7496, 0.1191, 0.7496, 0.1191, 0.7496, 0.1191, 0.7496, 0.1191, 0.7496, 0.1191, 0.7496, 0.1191, 0.7496, 0.1191, 0.7496, 0.1191, 0.7496, 0.1191, 0.7496, 0.1191, 0.7496, 0.1191, 0.7496, 0.1191, 0.7496, 0.1191, 0.7496, 0.1191, 0.7496, 0.1191, 0.7496, 0.1191, 0.7496, 0.1191, 0.7496, 0.1191, 0.7496, 0.1191, 0.7496, 0.1191, 0.7496, 0.1191, 0.7496, 0.1191, 0.7496, 0.1191, 0.7496, 0.1191, 0.7496, 0.1191, 0.7496, 0.1191, 0.7768, 0.397, 0.778, 0.3981, 0.778, 0.3997, 0.7768, 0.4009, 0.7752, 0.4009, 0.7741, 0.3997, 0.7741, 0.3981, 0.7752, 0.397, 0.7176, 0.3928, 0.7192, 0.3928, 0.7203, 0.394, 0.7203, 0.3956, 0.7192, 0.3967, 0.7176, 0.3967, 0.7164, 0.3956, 0.7164, 0.394, 0.7697, 0.07961, 0.7697, 0.06336, 0.7658, 0.06336, 0.7658, 0.07961, 0.6999, 0.07961, 0.7162, 0.07961, 0.7162, 0.0716, 0.6999, 0.0716, 0.1753, 0.9682, 0.1722, 0.9682, 0.1722, 0.9713, 0.1753, 0.9713, 0.7655, 0.1125, 0.7655, 0.09629, 0.7617, 0.09629, 0.7617, 0.1125, 0.6999, 0.08784, 0.7162, 0.08784, 0.7162, 0.07983, 0.6999, 0.07983, 0.1753, 0.965, 0.1722, 0.965, 0.1722, 0.9681, 0.1753, 0.9681, 0.7655, 0.09607, 0.7655, 0.07983, 0.7617, 0.07983, 0.7617, 0.09607, 0.6752, 0.1043, 0.6915, 0.1043, 0.6915, 0.09629, 0.6752, 0.09629, 0.169, 0.9682, 0.1659, 0.9682, 0.1659, 0.9713, 0.169, 0.9713, 0.7655, 0.07961, 0.7655, 0.06336, 0.7617, 0.06336, 0.7617, 0.07961, 0.6752, 0.08784, 0.6915, 0.08784, 0.6915, 0.07983, 0.6752, 0.07983, 0.1627, 0.9682, 0.1596, 0.9682, 0.1596, 0.9713, 0.1627, 0.9713, 0.7614, 0.1372, 0.7614, 0.121, 0.7575, 0.121, 0.7575, 0.1372, 0.6917, 0.07138, 0.7079, 0.07138, 0.7079, 0.06336, 0.6917, 0.06336, 0.1595, 0.9682, 0.1564, 0.9682, 0.1564, 0.9713, 0.1595, 0.9713, 0.7614, 0.1125, 0.7614, 0.09629, 0.7575, 0.09629, 0.7575, 0.1125, 0.6752, 0.09607, 0.6915, 0.09607, 0.6915, 0.08806, 0.6752, 0.08806, 0.1532, 0.9682, 0.1501, 0.9682, 0.1501, 0.9713, 0.1532, 0.9713, 0.6997, 0.08784, 0.6997, 0.0716, 0.6917, 0.0716, 0.6917, 0.08784, 0.6752, 0.1496, 0.6915, 0.1496, 0.6915, 0.1457, 0.6752, 0.1457, 0.1769, 0.9587, 0.1738, 0.9587, 0.1738, 0.9618, 0.1769, 0.9618, 0.7614, 0.09607, 0.7614, 0.07983, 0.7575, 0.07983, 0.7575, 0.09607, 0.6917, 0.09607, 0.7079, 0.09607, 0.7079, 0.08806, 0.6917, 0.08806, 0.1722, 0.9619, 0.1691, 0.9619, 0.1691, 0.965, 0.1722, 0.965, 0.1468, 0.9384, 0.1468, 0.941, 0.145, 0.9428, 0.1424, 0.9428, 0.1406, 0.941, 0.1406, 0.9384, 0.1424, 0.9366, 0.145, 0.9366, 0.7491, 0.1455, 0.7491, 0.1292, 0.7452, 0.1292, 0.7452, 0.1455, 0.7081, 0.164, 0.7244, 0.164, 0.7244, 0.1621, 0.7081, 0.1621, 0.745, 0.1455, 0.745, 0.1292, 0.7411, 0.1292, 0.7411, 0.1455, 0.7081, 0.1455, 0.7244, 0.1455, 0.7244, 0.1416, 0.7081, 0.1416, 0.7573, 0.129, 0.7573, 0.1128, 0.7534, 0.1128, 0.7534, 0.129, 0.6917, 0.1455, 0.7079, 0.1455, 0.7079, 0.1416, 0.6917, 0.1416, 0.7573, 0.1125, 0.7573, 0.09629, 0.7534, 0.09629, 0.7534, 0.1125, 0.6752, 0.1455, 0.6915, 0.1455, 0.6915, 0.1416, 0.6752, 0.1416, 0.7573, 0.09607, 0.7573, 0.07983, 0.7534, 0.07983, 0.7534, 0.09607, 0.7246, 0.1413, 0.7409, 0.1413, 0.7409, 0.1374, 0.7246, 0.1374, 0.7717, 0.1619, 0.7717, 0.1457, 0.7699, 0.1457, 0.7699, 0.1619, 0.7246, 0.1619, 0.7409, 0.1619, 0.7409, 0.1601, 0.7246, 0.1601, 0.7738, 0.1455, 0.7738, 0.1292, 0.7719, 0.1292, 0.7719, 0.1455, 0.7081, 0.1619, 0.7244, 0.1619, 0.7244, 0.1601, 0.7081, 0.1601, 0.7738, 0.129, 0.7738, 0.1128, 0.7719, 0.1128, 0.7719, 0.129, 0.6917, 0.1619, 0.7079, 0.1619, 0.7079, 0.1601, 0.6917, 0.1601, 0.7738, 0.1125, 0.7738, 0.09629, 0.7719, 0.09629, 0.7719, 0.1125, 0.6752, 0.1619, 0.6915, 0.1619, 0.6915, 0.1601, 0.6752, 0.1601, 0.7573, 0.07961, 0.7573, 0.06336, 0.7534, 0.06336, 0.7534, 0.07961, 0.7081, 0.1413, 0.7244, 0.1413, 0.7244, 0.1374, 0.7081, 0.1374, 0.7532, 0.129, 0.7532, 0.1128, 0.7493, 0.1128, 0.7493, 0.129, 0.6917, 0.1413, 0.7079, 0.1413, 0.7079, 0.1374, 0.6917, 0.1374, 0.7532, 0.1125, 0.7532, 0.09629, 0.7493, 0.09629, 0.7493, 0.1125, 0.6752, 0.1413, 0.6915, 0.1413, 0.6915, 0.1374, 0.6752, 0.1374, 0.7532, 0.09607, 0.7532, 0.07983, 0.7493, 0.07983, 0.7493, 0.09607, 0.7246, 0.1372, 0.7409, 0.1372, 0.7409, 0.1333, 0.7246, 0.1333, 0.7717, 0.1455, 0.7717, 0.1292, 0.7699, 0.1292, 0.7699, 0.1455, 0.6917, 0.1599, 0.7079, 0.1599, 0.7079, 0.158, 0.6917, 0.158, 0.7717, 0.129, 0.7717, 0.1128, 0.7699, 0.1128, 0.7699, 0.129, 0.6752, 0.1599, 0.6915, 0.1599, 0.6915, 0.158, 0.6752, 0.158, 0.7717, 0.1125, 0.7717, 0.09629, 0.7699, 0.09629, 0.7699, 0.1125, 0.7411, 0.1578, 0.7573, 0.1578, 0.7573, 0.156, 0.7411, 0.156, 0.7717, 0.09607, 0.7717, 0.07983, 0.7699, 0.07983, 0.7699, 0.09607, 0.6999, 0.1671, 0.7162, 0.1671, 0.7162, 0.1663, 0.6999, 0.1663, 0.7532, 0.07961, 0.7532, 0.06336, 0.7493, 0.06336, 0.7493, 0.07961, 0.7081, 0.1372, 0.7244, 0.1372, 0.7244, 0.1333, 0.7081, 0.1333, 0.7491, 0.129, 0.7491, 0.1128, 0.7452, 0.1128, 0.7452, 0.129, 0.6917, 0.1372, 0.7079, 0.1372, 0.7079, 0.1333, 0.6917, 0.1333, 0.7491, 0.1125, 0.7491, 0.09629, 0.7452, 0.09629, 0.7452, 0.1125, 0.6752, 0.1372, 0.6915, 0.1372, 0.6915, 0.1333, 0.6752, 0.1333, 0.7491, 0.09607, 0.7491, 0.07983, 0.7452, 0.07983, 0.7452, 0.09607, 0.7246, 0.1331, 0.7409, 0.1331, 0.7409, 0.1292, 0.7246, 0.1292, 0.7789, 0.1208, 0.7789, 0.1045, 0.7781, 0.1045, 0.7781, 0.1208, 0.7575, 0.1671, 0.7738, 0.1671, 0.7738, 0.1663, 0.7575, 0.1663, 0.7789, 0.1372, 0.7789, 0.121, 0.7781, 0.121, 0.7781, 0.1372, 0.6999, 0.1681, 0.7162, 0.1681, 0.7162, 0.1673, 0.6999, 0.1673, 0.7789, 0.1537, 0.7789, 0.1374, 0.7781, 0.1374, 0.7781, 0.1537, 0.7575, 0.1681, 0.7738, 0.1681, 0.7738, 0.1673, 0.7575, 0.1673, 0.78, 0.1208, 0.78, 0.1045, 0.7791, 0.1045, 0.7791, 0.1208, 0.7081, 0.1578, 0.7244, 0.1578, 0.7244, 0.156, 0.7081, 0.156, 0.7491, 0.07961, 0.7491, 0.06336, 0.7452, 0.06336, 0.7452, 0.07961, 0.7081, 0.1331, 0.7244, 0.1331, 0.7244, 0.1292, 0.7081, 0.1292, 0.745, 0.129, 0.745, 0.1128, 0.7411, 0.1128, 0.7411, 0.129, 0.6752, 0.1537, 0.6915, 0.1537, 0.6915, 0.1498, 0.6752, 0.1498, 0.745, 0.09607, 0.745, 0.07983, 0.7411, 0.07983, 0.7411, 0.09607, 0.6917, 0.1331, 0.7079, 0.1331, 0.7079, 0.1292, 0.6917, 0.1292, 0.745, 0.07961, 0.745, 0.06336, 0.7411, 0.06336, 0.7411, 0.07961, 0.6752, 0.1331, 0.6915, 0.1331, 0.6915, 0.1292, 0.6752, 0.1292, 0.7676, 0.1537, 0.7676, 0.1374, 0.7658, 0.1374, 0.7658, 0.1537, 0.7246, 0.1558, 0.7409, 0.1558, 0.7409, 0.1539, 0.7246, 0.1539, 0.7676, 0.1125, 0.7676, 0.09629, 0.7658, 0.09629, 0.7658, 0.1125, 0.7081, 0.1558, 0.7244, 0.1558, 0.7244, 0.1539, 0.7081, 0.1539, 0.7676, 0.09607, 0.7676, 0.07983, 0.7658, 0.07983, 0.7658, 0.09607, 0.6917, 0.1558, 0.7079, 0.1558, 0.7079, 0.1539, 0.6917, 0.1539, 0.7758, 0.1125, 0.7758, 0.09629, 0.774, 0.09629, 0.774, 0.1125, 0.7328, 0.1702, 0.7409, 0.1702, 0.7409, 0.1683, 0.7328, 0.1683, 0.7409, 0.129, 0.7409, 0.1128, 0.737, 0.1128, 0.737, 0.129, 0.7081, 0.129, 0.7244, 0.129, 0.7244, 0.1251, 0.7081, 0.1251, 0.7367, 0.129, 0.7367, 0.1128, 0.7328, 0.1128, 0.7328, 0.129, 0.6917, 0.129, 0.7079, 0.129, 0.7079, 0.1251, 0.6917, 0.1251, 0.7326, 0.129, 0.7326, 0.1128, 0.7287, 0.1128, 0.7287, 0.129, 0.6752, 0.129, 0.6915, 0.129, 0.6915, 0.1251, 0.6752, 0.1251, 0.7285, 0.129, 0.7285, 0.1128, 0.7246, 0.1128, 0.7246, 0.129, 0.7081, 0.1249, 0.7244, 0.1249, 0.7244, 0.121, 0.7081, 0.121, 0.782, 0.1125, 0.782, 0.1045, 0.7802, 0.1045, 0.7802, 0.1125, 0.7493, 0.1702, 0.7573, 0.1702, 0.7573, 0.1683, 0.7493, 0.1683, 0.782, 0.1043, 0.782, 0.09629, 0.7802, 0.09629, 0.7802, 0.1043, 0.7411, 0.1702, 0.7491, 0.1702, 0.7491, 0.1683, 0.7411, 0.1683, 0.781, 0.1537, 0.781, 0.1457, 0.7791, 0.1457, 0.7791, 0.1537, 0.6999, 0.1702, 0.7079, 0.1702, 0.7079, 0.1683, 0.6999, 0.1683, 0.781, 0.1455, 0.781, 0.1374, 0.7791, 0.1374, 0.7791, 0.1455, 0.7411, 0.1558, 0.7573, 0.1558, 0.7573, 0.1539, 0.7411, 0.1539, 0.7409, 0.1125, 0.7409, 0.09629, 0.737, 0.09629, 0.737, 0.1125, 0.6917, 0.1249, 0.7079, 0.1249, 0.7079, 0.121, 0.6917, 0.121, 0.7409, 0.09607, 0.7409, 0.07983, 0.737, 0.07983, 0.737, 0.09607, 0.6752, 0.1249, 0.6915, 0.1249, 0.6915, 0.121, 0.6752, 0.121, 0.7409, 0.07961, 0.7409, 0.06336, 0.737, 0.06336, 0.737, 0.07961, 0.7081, 0.1208, 0.7244, 0.1208, 0.7244, 0.1169, 0.7081, 0.1169, 0.7367, 0.1125, 0.7367, 0.09629, 0.7328, 0.09629, 0.7328, 0.1125, 0.6917, 0.1208, 0.7079, 0.1208, 0.7079, 0.1169, 0.6917, 0.1169, 0.7697, 0.09607, 0.7697, 0.07983, 0.7678, 0.07983, 0.7678, 0.09607, 0.6752, 0.1578, 0.6915, 0.1578, 0.6915, 0.156, 0.6752, 0.156, 0.7697, 0.1125, 0.7697, 0.09629, 0.7678, 0.09629, 0.7678, 0.1125, 0.6917, 0.1578, 0.7079, 0.1578, 0.7079, 0.156, 0.6917, 0.156, 0.7697, 0.1537, 0.7697, 0.1374, 0.7678, 0.1374, 0.7678, 0.1537, 0.7246, 0.1578, 0.7409, 0.1578, 0.7409, 0.156, 0.7246, 0.156, 0.7717, 0.07961, 0.7717, 0.06336, 0.7699, 0.06336, 0.7699, 0.07961, 0.7328, 0.1681, 0.7409, 0.1681, 0.7409, 0.1663, 0.7328, 0.1663, 0.7367, 0.09607, 0.7367, 0.07983, 0.7328, 0.07983, 0.7328, 0.09607, 0.6752, 0.1208, 0.6915, 0.1208, 0.6915, 0.1169, 0.6752, 0.1169, 0.7367, 0.07961, 0.7367, 0.06336, 0.7328, 0.06336, 0.7328, 0.07961, 0.7081, 0.1166, 0.7244, 0.1166, 0.7244, 0.1128, 0.7081, 0.1128, 0.7326, 0.1125, 0.7326, 0.09629, 0.7287, 0.09629, 0.7287, 0.1125, 0.6917, 0.1166, 0.7079, 0.1166, 0.7079, 0.1128, 0.6917, 0.1128, 0.7326, 0.09607, 0.7326, 0.07983, 0.7287, 0.07983, 0.7287, 0.09607, 0.6917, 0.1043, 0.7079, 0.1043, 0.7079, 0.09629, 0.6917, 0.09629, 0.78, 0.09607, 0.78, 0.08806, 0.7781, 0.08806, 0.7781, 0.09607, 0.7246, 0.1681, 0.7326, 0.1681, 0.7326, 0.1663, 0.7246, 0.1663, 0.78, 0.08784, 0.78, 0.07983, 0.7781, 0.07983, 0.7781, 0.08784, 0.7164, 0.1681, 0.7244, 0.1681, 0.7244, 0.1663, 0.7164, 0.1663, 0.7779, 0.1455, 0.7779, 0.1374, 0.7761, 0.1374, 0.7761, 0.1455, 0.7658, 0.166, 0.7738, 0.166, 0.7738, 0.1642, 0.7658, 0.1642, 0.7779, 0.1372, 0.7779, 0.1292, 0.7761, 0.1292, 0.7761, 0.1372, 0.7081, 0.1125, 0.7244, 0.1125, 0.7244, 0.1086, 0.7081, 0.1086, 0.7162, 0.1043, 0.7162, 0.08806, 0.7081, 0.08806, 0.7081, 0.1043, 0.6752, 0.1125, 0.6915, 0.1125, 0.6915, 0.1045, 0.6752, 0.1045, 0.7244, 0.08784, 0.7244, 0.0716, 0.7164, 0.0716, 0.7164, 0.08784, 0.6917, 0.1125, 0.7079, 0.1125, 0.7079, 0.1045, 0.6917, 0.1045, 0.7326, 0.07961, 0.7326, 0.06336, 0.7246, 0.06336, 0.7246, 0.07961, 0.7081, 0.07138, 0.7244, 0.07138, 0.7244, 0.06336, 0.7081, 0.06336, 0.7244, 0.1043, 0.7244, 0.08806, 0.7164, 0.08806, 0.7164, 0.1043, 0.7081, 0.1599, 0.7244, 0.1599, 0.7244, 0.158, 0.7081, 0.158, 0.7285, 0.09607, 0.7285, 0.07983, 0.7246, 0.07983, 0.7246, 0.09607, 0.7081, 0.1084, 0.7244, 0.1084, 0.7244, 0.1045, 0.7081, 0.1045, 0.7285, 0.1125, 0.7285, 0.09629, 0.7246, 0.09629, 0.7246, 0.1125, 0.6752, 0.1166, 0.6915, 0.1166, 0.6915, 0.1128, 0.6752, 0.1128, 0.745, 0.1125, 0.745, 0.09629, 0.7411, 0.09629, 0.7411, 0.1125, 0.7246, 0.1455, 0.7409, 0.1455, 0.7409, 0.1416, 0.7246, 0.1416, 0.7614, 0.07961, 0.7614, 0.06336, 0.7575, 0.06336, 0.7575, 0.07961, 0.7246, 0.1599, 0.7409, 0.1599, 0.7409, 0.158, 0.7246, 0.158, 0.7738, 0.07961, 0.7738, 0.06336, 0.7719, 0.06336, 0.7719, 0.07961, 0.7411, 0.1599, 0.7573, 0.1599, 0.7573, 0.158, 0.7411, 0.158, 0.7738, 0.09607, 0.7738, 0.07983, 0.7719, 0.07983, 0.7719, 0.09607, 0.7411, 0.1619, 0.7573, 0.1619, 0.7573, 0.1601, 0.7411, 0.1601, 0.7738, 0.1619, 0.7738, 0.1457, 0.7719, 0.1457, 0.7719, 0.1619, 0.6752, 0.164, 0.6915, 0.164, 0.6915, 0.1621, 0.6752, 0.1621, 0.7758, 0.07961, 0.7758, 0.06336, 0.774, 0.06336, 0.774, 0.07961, 0.1199, 0.9137, 0.1717, 0.9137, 0.1717, 0.9655, 0.1199, 0.9655, 0.6917, 0.164, 0.7079, 0.164, 0.7079, 0.1621, 0.6917, 0.1621, 0.7758, 0.09607, 0.7758, 0.07983, 0.774, 0.07983, 0.774, 0.09607, 0.6752, 0.1558, 0.6915, 0.1558, 0.6915, 0.1539, 0.6752, 0.1539, 0.7758, 0.129, 0.7758, 0.1128, 0.774, 0.1128, 0.774, 0.129, 0.7246, 0.164, 0.7409, 0.164, 0.7409, 0.1621, 0.7246, 0.1621, 0.7758, 0.1455, 0.7758, 0.1292, 0.774, 0.1292, 0.774, 0.1455, 0.7411, 0.164, 0.7573, 0.164, 0.7573, 0.1621, 0.7411, 0.1621, 0.1199, 0.9137, 0.1717, 0.9137, 0.1717, 0.9655, 0.1199, 0.9655, 0.1199, 0.9137, 0.1717, 0.9137, 0.1717, 0.9655, 0.1199, 0.9655, 0.1199, 0.9137, 0.1717, 0.9137, 0.1717, 0.9655, 0.1199, 0.9655, 0.1199, 0.9137, 0.1717, 0.9137, 0.1717, 0.9655, 0.1199, 0.9655, 0.1199, 0.9137, 0.1717, 0.9137, 0.1717, 0.9655, 0.1199, 0.9655, 0.1199, 0.9137, 0.1717, 0.9137, 0.1717, 0.9655, 0.1199, 0.9655, 0.1199, 0.9137, 0.1717, 0.9137, 0.1717, 0.9655, 0.1199, 0.9655, 0.1199, 0.9655, 0.1717, 0.9655, 0.1717, 0.9655, 0.1199, 0.9655, 0.1199, 0.9655, 0.1717, 0.9655, 0.1717, 0.9655, 0.1199, 0.9655, 0.1199, 0.9655, 0.1717, 0.9655, 0.1717, 0.9655, 0.1199, 0.9655, 0.1199, 0.9655, 0.1717, 0.9655, 0.1717, 0.9655, 0.1199, 0.9655, 0.1199, 0.9655, 0.1717, 0.9655, 0.1717, 0.9655, 0.1199, 0.9655, 0.1199, 0.9655, 0.1717, 0.9655, 0.1717, 0.9655, 0.1199, 0.9655, 0.1199, 0.9655, 0.1717, 0.9655, 0.1717, 0.9655, 0.1199, 0.9655, 0.1199, 0.9655, 0.1717, 0.9655, 0.1717, 0.9655, 0.1199, 0.9655, 0.1199, 0.9655, 0.1717, 0.9655, 0.1717, 0.9655, 0.1199, 0.9655, 0.1199, 0.9655, 0.1717, 0.9655, 0.1717, 0.9655, 0.1199, 0.9655, 0.1199, 0.9655, 0.1717, 0.9655, 0.1717, 0.9655, 0.1199, 0.9655, 0.1199, 0.9655, 0.1717, 0.9655, 0.1717, 0.9655, 0.1199, 0.9655, 0.1199, 0.9655, 0.1717, 0.9655, 0.1717, 0.9655, 0.1199, 0.9655, 0.1199, 0.9655, 0.1717, 0.9655, 0.1717, 0.9655, 0.1199, 0.9655, 0.1199, 0.9655, 0.1717, 0.9655, 0.1717, 0.9655, 0.1199, 0.9655, 0.1199, 0.9655, 0.1717, 0.9655, 0.1717, 0.9655, 0.1199, 0.9655, 0.1199, 0.9655, 0.1717, 0.9655, 0.1717, 0.9655, 0.1199, 0.9655, 0.1199, 0.9655, 0.1717, 0.9655, 0.1717, 0.9655, 0.1199, 0.9655, 0.1199, 0.9655, 0.1717, 0.9655, 0.1717, 0.9655, 0.1199, 0.9655, 0.1199, 0.9655, 0.1717, 0.9655, 0.1717, 0.9655, 0.1199, 0.9655, 0.1199, 0.9655, 0.1717, 0.9655, 0.1717, 0.9655, 0.1199, 0.9655, 0.1199, 0.9655, 0.1717, 0.9655, 0.1717, 0.9655, 0.1199, 0.9655, 0.1199, 0.9655, 0.1717, 0.9655, 0.1717, 0.9655, 0.1199, 0.9655, 0.1199, 0.9655, 0.1717, 0.9655, 0.1717, 0.9655, 0.1199, 0.9655, 0.1199, 0.9655, 0.1717, 0.9655, 0.1717, 0.9655, 0.1199, 0.9655, 1.0, 1.0, 0.0, 1.0, 0.0, 1.0, 0.0, 1.0, 0.0, 1.0, 0.0, 1.0, 0.0, 1.0, 0.0, 1.0, 0.1199, 0.9655, 0.1717, 0.9655, 0.1717, 0.9655, 0.1199, 0.9655, 0.0, 1.0, 1.0, 1.0, 1.0, 1.0, 0.0, 1.0, 0.0, 1.0, 1.0, 1.0, 1.0, 1.0, 0.0, 1.0, 0.1199, 0.9655, 0.1717, 0.9655, 0.1717, 0.9655, 0.1199, 0.9655, 0.1199, 0.9655, 0.1717, 0.9655, 0.1717, 0.9655, 0.1199, 0.9655, 0.0, 1.0, 1.0, 1.0, 1.0, 1.0, 0.0, 1.0, 0.0, 1.0, 1.0, 1.0, 1.0, 1.0, 0.0, 1.0])
_ca = me_cylinder_004.color_attributes.new('Col', 'BYTE_COLOR', 'CORNER')
_ca.data.foreach_set('color', [1.0, 1.0, 1.0, 1.0, 1.0, 1.0, 1.0, 1.0, 1.0, 1.0, 1.0, 1.0, 1.0, 1.0, 1.0, 1.0, 1.0, 1.0, 1.0, 1.0, 1.0, 1.0, 1.0, 1.0, 1.0, 1.0, 1.0, 1.0, 1.0, 1.0, 1.0, 1.0, 1.0, 1.0, 1.0, 1.0, 1.0, 1.0, 1.0, 1.0, 1.0, 1.0, 1.0, 1.0, 1.0, 1.0, 1.0, 1.0, 1.0, 1.0, 1.0, 1.0, 1.0, 1.0, 1.0, 1.0, 1.0, 1.0, 1.0, 1.0, 1.0, 1.0, 1.0, 1.0, 1.0, 1.0, 1.0, 1.0, 1.0, 1.0, 1.0, 1.0, 1.0, 1.0, 1.0, 1.0, 1.0, 1.0, 1.0, 1.0, 1.0, 1.0, 1.0, 1.0, 1.0, 1.0, 1.0, 1.0, 1.0, 1.0, 1.0, 1.0, 1.0, 1.0, 1.0, 1.0, 1.0, 1.0, 1.0, 1.0, 1.0, 1.0, 1.0, 1.0, 1.0, 1.0, 1.0, 1.0, 1.0, 1.0, 1.0, 1.0, 1.0, 1.0, 1.0, 1.0, 1.0, 1.0, 1.0, 1.0, 1.0, 1.0, 1.0, 1.0, 1.0, 1.0, 1.0, 1.0, 1.0, 1.0, 1.0, 1.0, 1.0, 1.0, 1.0, 1.0, 1.0, 1.0, 1.0, 1.0, 1.0, 1.0, 1.0, 1.0, 1.0, 1.0, 1.0, 1.0, 1.0, 1.0, 1.0, 1.0, 1.0, 1.0, 1.0, 1.0, 1.0, 1.0, 1.0, 1.0, 1.0, 1.0, 1.0, 1.0, 1.0, 1.0, 1.0, 1.0, 1.0, 1.0, 1.0, 1.0, 1.0, 1.0, 1.0, 1.0, 1.0, 1.0, 1.0, 1.0, 1.0, 1.0, 1.0, 1.0, 1.0, 1.0, 1.0, 1.0, 1.0, 1.0, 1.0, 1.0, 1.0, 1.0, 1.0, 1.0, 1.0, 1.0, 1.0, 1.0, 1.0, 1.0, 1.0, 1.0, 1.0, 1.0, 1.0, 1.0, 1.0, 1.0, 1.0, 1.0, 1.0, 1.0, 1.0, 1.0, 1.0, 1.0, 1.0, 1.0, 1.0, 1.0, 1.0, 1.0, 1.0, 1.0, 1.0, 1.0, 1.0, 1.0, 1.0, 1.0, 1.0, 1.0, 1.0, 1.0, 1.0, 1.0, 1.0, 1.0, 1.0, 1.0, 1.0, 1.0, 1.0, 1.0, 1.0, 1.0, 1.0, 1.0, 1.0, 1.0, 1.0, 1.0, 1.0, 1.0, 1.0, 1.0, 1.0, 1.0, 1.0, 1.0, 1.0, 1.0, 1.0, 1.0, 1.0, 1.0, 1.0, 1.0, 1.0, 1.0, 1.0, 1.0, 1.0, 1.0, 1.0, 1.0, 1.0, 1.0, 1.0, 1.0, 1.0, 1.0, 1.0, 1.0, 1.0, 1.0, 1.0, 1.0, 1.0, 1.0, 1.0, 1.0, 1.0, 1.0, 1.0, 1.0, 1.0, 1.0, 1.0, 1.0, 1.0, 1.0, 1.0, 1.0, 1.0, 1.0, 1.0, 1.0, 1.0, 1.0, 1.0, 1.0, 1.0, 1.0, 1.0, 1.0, 1.0, 1.0, 1.0, 1.0, 1.0, 1.0, 1.0, 1.0, 1.0, 1.0, 1.0, 1.0, 1.0, 1.0, 1.0, 1.0, 1.0, 1.0, 1.0, 1.0, 1.0, 1.0, 1.0, 1.0, 1.0, 1.0, 1.0, 1.0, 1.0, 1.0, 1.0, 1.0, 1.0, 1.0, 1.0, 1.0, 1.0, 1.0, 1.0, 1.0, 1.0, 1.0, 1.0, 1.0, 1.0, 1.0, 1.0, 1.0, 1.0, 1.0, 1.0, 1.0, 1.0, 1.0, 1.0, 1.0, 1.0, 1.0, 1.0, 1.0, 1.0, 1.0, 1.0, 1.0, 1.0, 1.0, 1.0, 1.0, 1.0, 1.0, 1.0, 1.0, 1.0, 1.0, 1.0, 1.0, 1.0, 1.0, 1.0, 1.0, 1.0, 1.0, 1.0, 1.0, 1.0, 1.0, 1.0, 1.0, 1.0, 1.0, 1.0, 1.0, 1.0, 1.0, 1.0, 1.0, 1.0, 1.0, 1.0, 1.0, 1.0, 1.0, 1.0, 1.0, 1.0, 1.0, 1.0, 1.0, 1.0, 1.0, 1.0, 1.0, 1.0, 1.0, 1.0, 1.0, 1.0, 1.0, 1.0, 1.0, 1.0, 1.0, 1.0, 1.0, 1.0, 1.0, 1.0, 1.0, 1.0, 1.0, 1.0, 1.0, 1.0, 1.0, 1.0, 1.0, 1.0, 1.0, 1.0, 1.0, 1.0, 1.0, 1.0, 1.0, 1.0, 1.0, 1.0, 1.0, 1.0, 1.0, 1.0, 1.0, 1.0, 1.0, 1.0, 1.0, 1.0, 1.0, 1.0, 1.0, 1.0, 1.0, 1.0, 1.0, 1.0, 1.0, 1.0, 1.0, 1.0, 1.0, 1.0, 1.0, 1.0, 1.0, 1.0, 1.0, 1.0, 1.0, 1.0, 1.0, 1.0, 1.0, 1.0, 1.0, 1.0, 1.0, 1.0, 1.0, 1.0, 1.0, 1.0, 1.0, 1.0, 1.0, 1.0, 1.0, 1.0, 1.0, 1.0, 1.0, 1.0, 1.0, 1.0, 1.0, 1.0, 1.0, 1.0, 1.0, 1.0, 1.0, 1.0, 1.0, 1.0, 1.0, 1.0, 1.0, 1.0, 1.0, 1.0, 1.0, 1.0, 1.0, 1.0, 1.0, 1.0, 1.0, 1.0, 1.0, 1.0, 1.0, 1.0, 1.0, 1.0, 1.0, 1.0, 1.0, 1.0, 1.0, 1.0, 1.0, 1.0, 1.0, 1.0, 1.0, 1.0, 1.0, 1.0, 1.0, 1.0, 1.0, 1.0, 1.0, 1.0, 1.0, 1.0, 1.0, 1.0, 1.0, 1.0, 1.0, 1.0, 1.0, 1.0, 1.0, 1.0, 1.0, 1.0, 1.0, 1.0, 1.0, 1.0, 1.0, 1.0, 1.0, 1.0, 1.0, 1.0, 1.0, 1.0, 1.0, 1.0, 1.0, 1.0, 1.0, 1.0, 1.0, 1.0, 1.0, 1.0, 1.0, 1.0, 1.0, 1.0, 1.0, 1.0, 1.0, 1.0, 1.0, 1.0, 1.0, 1.0, 1.0, 1.0, 1.0, 1.0, 1.0, 1.0, 1.0, 1.0, 1.0, 1.0, 1.0, 1.0, 1.0, 1.0, 1.0, 1.0, 1.0, 1.0, 1.0, 1.0, 1.0, 1.0, 1.0, 1.0, 1.0, 1.0, 1.0, 1.0, 1.0, 1.0, 1.0, 1.0, 1.0, 1.0, 1.0, 1.0, 1.0, 1.0, 1.0, 1.0, 1.0, 1.0, 1.0, 1.0, 1.0, 1.0, 1.0, 1.0, 1.0, 1.0, 1.0, 1.0, 1.0, 1.0, 1.0, 1.0, 1.0, 1.0, 1.0, 1.0, 1.0, 1.0, 1.0, 1.0, 1.0, 1.0, 1.0, 1.0, 1.0, 1.0, 1.0, 1.0, 1.0, 1.0, 1.0, 1.0, 1.0, 1.0, 1.0, 1.0, 1.0, 1.0, 1.0, 1.0, 1.0, 1.0, 1.0, 1.0, 1.0, 1.0, 1.0, 1.0, 1.0, 1.0, 1.0, 1.0, 1.0, 1.0, 1.0, 1.0, 1.0, 1.0, 1.0, 1.0, 1.0, 1.0, 1.0, 1.0, 1.0, 1.0, 1.0, 1.0, 1.0, 1.0, 1.0, 1.0, 1.0, 1.0, 1.0, 1.0, 1.0, 1.0, 1.0, 1.0, 1.0, 1.0, 1.0, 1.0, 1.0, 1.0, 1.0, 1.0, 1.0, 1.0, 1.0, 1.0, 1.0, 1.0, 1.0, 1.0, 1.0, 1.0, 1.0, 1.0, 1.0, 1.0, 1.0, 1.0, 1.0, 1.0, 1.0, 1.0, 1.0, 1.0, 1.0, 1.0, 1.0, 1.0, 1.0, 1.0, 1.0, 1.0, 1.0, 1.0, 1.0, 1.0, 1.0, 1.0, 1.0, 1.0, 1.0, 1.0, 1.0, 1.0, 1.0, 1.0, 1.0, 1.0, 1.0, 1.0, 1.0, 1.0, 1.0, 1.0, 1.0, 1.0, 1.0, 1.0, 1.0, 1.0, 1.0, 1.0, 1.0, 1.0, 1.0, 1.0, 1.0, 1.0, 1.0, 1.0, 1.0, 1.0, 1.0, 1.0, 1.0, 1.0, 1.0, 1.0, 1.0, 1.0, 1.0, 1.0, 1.0, 1.0, 1.0, 1.0, 1.0, 1.0, 1.0, 1.0, 1.0, 1.0, 1.0, 1.0, 1.0, 1.0, 1.0, 1.0, 1.0, 1.0, 1.0, 1.0, 1.0, 1.0, 1.0, 1.0, 1.0, 1.0, 1.0, 1.0, 1.0, 1.0, 1.0, 1.0, 1.0, 1.0, 1.0, 1.0, 1.0, 1.0, 1.0, 1.0, 1.0, 1.0, 1.0, 1.0, 1.0, 1.0, 1.0, 1.0, 1.0, 1.0, 1.0, 1.0, 1.0, 1.0, 1.0, 1.0, 1.0, 1.0, 1.0, 1.0, 1.0, 1.0, 1.0, 1.0, 1.0, 1.0, 1.0, 1.0, 1.0, 1.0, 1.0, 1.0, 1.0, 1.0, 1.0, 1.0, 1.0, 1.0, 1.0, 1.0, 1.0, 1.0, 1.0, 1.0, 1.0, 1.0, 1.0, 1.0, 1.0, 1.0, 1.0, 1.0, 1.0, 1.0, 1.0, 1.0, 1.0, 1.0, 1.0, 1.0, 1.0, 1.0, 1.0, 1.0, 1.0, 1.0, 1.0, 1.0, 1.0, 1.0, 1.0, 1.0, 1.0, 1.0, 1.0, 1.0, 1.0, 1.0, 1.0, 1.0, 1.0, 1.0, 1.0, 1.0, 1.0, 1.0, 1.0, 1.0, 1.0, 1.0, 1.0, 1.0, 1.0, 1.0, 1.0, 1.0, 1.0, 1.0, 1.0, 1.0, 1.0, 1.0, 1.0, 1.0, 1.0, 1.0, 1.0, 1.0, 1.0, 1.0, 1.0, 1.0, 1.0, 1.0, 1.0, 1.0, 1.0, 1.0, 1.0, 1.0, 1.0, 1.0, 1.0, 1.0, 1.0, 1.0, 1.0, 1.0, 1.0, 1.0, 1.0, 1.0, 1.0, 1.0, 1.0, 1.0, 1.0, 1.0, 1.0, 1.0, 1.0, 1.0, 1.0, 1.0, 1.0, 1.0, 1.0, 1.0, 1.0, 1.0, 1.0, 1.0, 1.0, 1.0, 1.0, 1.0, 1.0, 1.0, 1.0, 1.0, 1.0, 1.0, 1.0, 1.0, 1.0, 1.0, 1.0, 1.0, 1.0, 1.0, 1.0, 1.0, 1.0, 1.0, 1.0, 1.0, 1.0, 1.0, 1.0, 1.0, 1.0, 1.0, 1.0, 1.0, 1.0, 1.0, 1.0, 1.0, 1.0, 1.0, 1.0, 1.0, 1.0, 1.0, 1.0, 1.0, 1.0, 1.0, 1.0, 1.0, 1.0, 1.0, 1.0, 1.0, 1.0, 1.0, 1.0, 1.0, 1.0, 1.0, 1.0, 1.0, 1.0, 1.0, 1.0, 1.0, 1.0, 1.0, 1.0, 1.0, 1.0, 1.0, 1.0, 1.0, 1.0, 1.0, 1.0, 1.0, 1.0, 1.0, 1.0, 1.0, 1.0, 1.0, 1.0, 1.0, 1.0, 1.0, 1.0, 1.0, 1.0, 1.0, 1.0, 1.0, 1.0, 1.0, 1.0, 1.0, 1.0, 1.0, 1.0, 1.0, 1.0, 1.0, 1.0, 1.0, 1.0, 1.0, 1.0, 1.0, 1.0, 1.0, 1.0, 1.0, 1.0, 1.0, 1.0, 1.0, 1.0, 1.0, 1.0, 1.0, 1.0, 1.0, 1.0, 1.0, 1.0, 1.0, 1.0, 1.0, 1.0, 1.0, 1.0, 1.0, 1.0, 1.0, 1.0, 1.0, 1.0, 1.0, 1.0, 1.0, 1.0, 1.0, 1.0, 1.0, 1.0, 1.0, 1.0, 1.0, 1.0, 1.0, 1.0, 1.0, 1.0, 1.0, 1.0, 1.0, 1.0, 1.0, 1.0, 1.0, 1.0, 1.0, 1.0, 1.0, 1.0, 1.0, 1.0, 1.0, 1.0, 1.0, 1.0, 1.0, 1.0, 1.0, 1.0, 1.0, 1.0, 1.0, 1.0, 1.0, 1.0, 1.0, 1.0, 1.0, 1.0, 1.0, 1.0, 1.0, 1.0, 1.0, 1.0, 1.0, 1.0, 1.0, 1.0, 1.0, 1.0, 1.0, 1.0, 1.0, 1.0, 1.0, 1.0, 1.0, 1.0, 1.0, 1.0, 1.0, 1.0, 1.0, 1.0, 1.0, 1.0, 1.0, 1.0, 1.0, 1.0, 1.0, 1.0, 1.0, 1.0, 1.0, 1.0, 1.0, 1.0, 1.0, 1.0, 1.0, 1.0, 1.0, 1.0, 1.0, 1.0, 1.0, 1.0, 1.0, 1.0, 1.0, 1.0, 1.0, 1.0, 1.0, 1.0, 1.0, 1.0, 1.0, 1.0, 1.0, 1.0, 1.0, 1.0, 1.0, 1.0, 1.0, 1.0, 1.0, 1.0, 1.0, 1.0, 1.0, 1.0, 1.0, 1.0, 1.0, 1.0, 1.0, 1.0, 1.0, 1.0, 1.0, 1.0, 1.0, 1.0, 1.0, 1.0, 1.0, 1.0, 1.0, 1.0, 1.0, 1.0, 1.0, 1.0, 1.0, 1.0, 1.0, 1.0, 1.0, 1.0, 1.0, 1.0, 1.0, 1.0, 1.0, 1.0, 1.0, 1.0, 1.0, 1.0, 1.0, 1.0, 1.0, 1.0, 1.0, 1.0, 1.0, 1.0, 1.0, 1.0, 1.0, 1.0, 1.0, 1.0, 1.0, 1.0, 1.0, 1.0, 1.0, 1.0, 1.0, 1.0, 1.0, 1.0, 1.0, 1.0, 1.0, 1.0, 1.0, 1.0, 1.0, 1.0, 1.0, 1.0, 1.0, 1.0, 1.0, 1.0, 1.0, 1.0, 1.0, 1.0, 1.0, 1.0, 1.0, 1.0, 1.0, 1.0, 1.0, 1.0, 1.0, 1.0, 1.0, 1.0, 1.0, 1.0, 1.0, 1.0, 1.0, 1.0, 1.0, 1.0, 1.0, 1.0, 1.0, 1.0, 1.0, 1.0, 1.0, 1.0, 1.0, 1.0, 1.0, 1.0, 1.0, 1.0, 1.0, 1.0, 1.0, 1.0, 1.0, 1.0, 1.0, 1.0, 1.0, 1.0, 1.0, 1.0, 1.0, 1.0, 1.0, 1.0, 1.0, 1.0, 1.0, 1.0, 1.0, 1.0, 1.0, 1.0, 1.0, 1.0, 1.0, 1.0, 1.0, 1.0, 1.0, 1.0, 1.0, 1.0, 1.0, 1.0, 1.0, 1.0, 1.0, 1.0, 1.0, 1.0, 1.0, 1.0, 1.0, 1.0, 1.0, 1.0, 1.0, 1.0, 1.0, 1.0, 1.0, 1.0, 1.0, 1.0, 1.0, 1.0, 1.0, 1.0, 1.0, 1.0, 1.0, 1.0, 1.0, 1.0, 1.0, 1.0, 1.0, 1.0, 1.0, 1.0, 1.0, 1.0, 1.0, 1.0, 1.0, 1.0, 1.0, 1.0, 1.0, 1.0, 1.0, 1.0, 1.0, 1.0, 1.0, 1.0, 1.0, 1.0, 1.0, 1.0, 1.0, 1.0, 1.0, 1.0, 1.0, 1.0, 1.0, 1.0, 1.0, 1.0, 1.0, 1.0, 1.0, 1.0, 1.0, 1.0, 1.0, 1.0, 1.0, 1.0, 1.0, 1.0, 1.0, 1.0, 1.0, 1.0, 1.0, 1.0, 1.0, 1.0, 1.0, 1.0, 1.0, 1.0, 1.0, 1.0, 1.0, 1.0, 1.0, 1.0, 1.0, 1.0, 1.0, 1.0, 1.0, 1.0, 1.0, 1.0, 1.0, 1.0, 1.0, 1.0, 1.0, 1.0, 1.0, 1.0, 1.0, 1.0, 1.0, 1.0, 1.0, 1.0, 1.0, 1.0, 1.0, 1.0, 1.0, 1.0, 1.0, 1.0, 1.0, 1.0, 1.0, 1.0, 1.0, 1.0, 1.0, 1.0, 1.0, 1.0, 1.0, 1.0, 1.0, 1.0, 1.0, 1.0, 1.0, 1.0, 1.0, 1.0, 1.0, 1.0, 1.0, 1.0, 1.0, 1.0, 1.0, 1.0, 1.0, 1.0, 1.0, 1.0, 1.0, 1.0, 1.0, 1.0, 1.0, 1.0, 1.0, 1.0, 1.0, 1.0, 1.0, 1.0, 1.0, 1.0, 1.0, 1.0, 1.0, 1.0, 1.0, 1.0, 1.0, 1.0, 1.0, 1.0, 1.0, 1.0, 1.0, 1.0, 1.0, 1.0, 1.0, 1.0, 1.0, 1.0, 1.0, 1.0, 1.0, 1.0, 1.0, 1.0, 1.0, 1.0, 1.0, 1.0, 1.0, 1.0, 1.0, 1.0, 1.0, 1.0, 1.0, 1.0, 1.0, 1.0, 1.0, 1.0, 1.0, 1.0, 1.0, 1.0, 1.0, 1.0, 1.0, 1.0, 1.0, 1.0, 1.0, 1.0, 1.0, 1.0, 1.0, 1.0, 1.0, 1.0, 1.0, 1.0, 1.0, 1.0, 1.0, 1.0, 1.0, 1.0, 1.0, 1.0, 1.0, 1.0, 1.0, 1.0, 1.0, 1.0, 1.0, 1.0, 1.0, 1.0, 1.0, 1.0, 1.0, 1.0, 1.0, 1.0, 1.0, 1.0, 1.0, 1.0, 1.0, 1.0, 1.0, 1.0, 1.0, 1.0, 1.0, 1.0, 1.0, 1.0, 1.0, 1.0, 1.0, 1.0, 1.0, 1.0, 1.0, 1.0, 1.0, 1.0, 1.0, 1.0, 1.0, 1.0, 1.0, 1.0, 1.0, 1.0, 1.0, 1.0, 1.0, 1.0, 1.0, 1.0, 1.0, 1.0, 1.0, 1.0, 1.0, 1.0, 1.0, 1.0, 1.0, 1.0, 1.0, 1.0, 1.0, 1.0, 1.0, 1.0, 1.0, 1.0, 1.0, 1.0, 1.0, 1.0, 1.0, 1.0, 1.0, 1.0, 1.0, 1.0, 1.0, 1.0, 1.0, 1.0, 1.0, 1.0, 1.0, 1.0, 1.0, 1.0, 1.0, 1.0, 1.0, 1.0, 1.0, 1.0, 1.0, 1.0, 1.0, 1.0, 1.0, 1.0, 1.0, 1.0, 1.0, 1.0, 1.0, 1.0, 1.0, 1.0, 1.0, 1.0, 1.0, 1.0, 1.0, 1.0, 1.0, 1.0, 1.0, 1.0, 1.0, 1.0, 1.0, 1.0, 1.0, 1.0, 1.0, 1.0, 1.0, 1.0, 1.0, 1.0, 1.0, 1.0, 1.0, 1.0, 1.0, 1.0, 1.0, 1.0, 1.0, 1.0, 1.0, 1.0, 1.0, 1.0, 1.0, 1.0, 1.0, 1.0, 1.0, 1.0, 1.0, 1.0, 1.0, 1.0, 1.0, 1.0, 1.0, 1.0, 1.0, 1.0, 1.0, 1.0, 1.0, 1.0, 1.0, 1.0, 1.0, 1.0, 1.0, 1.0, 1.0, 1.0, 1.0, 1.0, 1.0, 1.0, 1.0, 1.0, 1.0, 1.0, 1.0, 1.0, 1.0, 1.0, 1.0, 1.0, 1.0, 1.0, 1.0, 1.0, 1.0, 1.0, 1.0, 1.0, 1.0, 1.0, 1.0, 1.0, 1.0, 1.0, 1.0, 1.0, 1.0, 1.0, 1.0, 1.0, 1.0, 1.0, 1.0, 1.0, 1.0, 1.0, 1.0, 1.0, 1.0, 1.0, 1.0, 1.0, 1.0, 1.0, 1.0, 1.0, 1.0, 1.0, 1.0, 1.0, 1.0, 1.0, 1.0, 1.0, 1.0, 1.0, 1.0, 1.0, 1.0, 1.0, 1.0, 1.0, 1.0, 1.0, 1.0, 1.0, 1.0, 1.0, 1.0, 1.0, 1.0, 1.0, 1.0, 1.0, 1.0, 1.0, 1.0, 1.0, 1.0, 1.0, 1.0, 1.0, 1.0, 1.0, 1.0, 1.0, 1.0, 1.0, 1.0, 1.0, 1.0, 1.0, 1.0, 1.0, 1.0, 1.0, 1.0, 1.0, 1.0, 1.0, 1.0, 1.0, 1.0, 1.0, 1.0, 1.0, 1.0, 1.0, 1.0, 1.0, 1.0, 1.0, 1.0, 1.0, 1.0, 1.0, 1.0, 1.0, 1.0, 1.0, 1.0, 1.0, 1.0, 1.0, 1.0, 1.0, 1.0, 1.0, 1.0, 1.0, 1.0, 1.0, 1.0, 1.0, 1.0, 1.0, 1.0, 1.0, 1.0, 1.0, 1.0, 1.0, 1.0, 1.0, 1.0, 1.0, 1.0, 1.0, 1.0, 1.0, 1.0, 1.0, 1.0, 1.0, 1.0, 1.0, 1.0, 1.0, 1.0, 1.0, 1.0, 1.0, 1.0, 1.0, 1.0, 1.0, 1.0, 1.0, 1.0, 1.0, 1.0, 1.0, 1.0, 1.0, 1.0, 1.0, 1.0, 1.0, 1.0, 1.0, 1.0, 1.0, 1.0, 1.0, 1.0, 1.0, 1.0, 1.0, 1.0, 1.0, 1.0, 1.0, 1.0, 1.0, 1.0, 1.0, 1.0, 1.0, 1.0, 1.0, 1.0, 1.0, 1.0, 1.0, 1.0, 1.0, 1.0, 1.0, 1.0, 1.0, 1.0, 1.0, 1.0, 1.0, 1.0, 1.0, 1.0, 1.0, 1.0, 1.0, 1.0, 1.0, 1.0, 1.0, 1.0, 1.0, 1.0, 1.0, 1.0, 1.0, 1.0, 1.0, 1.0, 1.0, 1.0, 1.0, 1.0, 1.0, 1.0, 1.0, 1.0, 1.0, 1.0, 1.0, 1.0, 1.0, 1.0, 1.0, 1.0, 1.0, 1.0, 1.0, 1.0, 1.0, 1.0, 1.0, 1.0, 1.0, 1.0, 1.0, 1.0, 1.0, 1.0, 1.0, 1.0, 1.0, 1.0, 1.0, 1.0, 1.0, 1.0, 1.0, 1.0, 1.0, 1.0, 1.0, 1.0, 1.0, 1.0, 1.0, 1.0, 1.0, 1.0, 1.0, 1.0, 1.0, 1.0, 1.0, 1.0, 1.0, 1.0, 1.0, 1.0, 1.0, 1.0, 1.0, 1.0, 1.0, 1.0, 1.0, 1.0, 1.0, 1.0, 1.0, 1.0, 1.0, 1.0, 1.0, 1.0, 1.0, 1.0, 1.0, 1.0, 1.0, 1.0, 1.0, 1.0, 1.0, 1.0, 1.0, 1.0, 1.0, 1.0, 1.0, 1.0, 1.0, 1.0, 1.0, 1.0, 1.0, 1.0, 1.0, 1.0, 1.0, 1.0, 1.0, 1.0, 1.0, 1.0, 1.0, 1.0, 1.0, 1.0, 1.0, 1.0, 1.0, 1.0, 1.0, 1.0, 1.0, 1.0, 1.0, 1.0, 1.0, 1.0, 1.0, 1.0, 1.0, 1.0, 1.0, 1.0, 1.0, 1.0, 1.0, 1.0, 1.0, 1.0, 1.0, 1.0, 1.0, 1.0, 1.0, 1.0, 1.0, 1.0, 1.0, 1.0, 1.0, 1.0, 1.0, 1.0, 1.0, 1.0, 1.0, 1.0, 1.0, 1.0, 1.0, 1.0, 1.0, 1.0, 1.0, 1.0, 1.0, 1.0, 1.0, 1.0, 1.0, 1.0, 1.0, 1.0, 1.0, 1.0, 1.0, 1.0, 1.0, 1.0, 1.0, 1.0, 1.0, 1.0, 1.0, 1.0, 1.0, 1.0, 1.0, 1.0, 1.0, 1.0, 1.0, 1.0, 1.0, 1.0, 1.0, 1.0, 1.0, 1.0, 1.0, 1.0, 1.0, 1.0, 1.0, 1.0, 1.0, 1.0, 1.0, 1.0, 1.0, 1.0, 1.0, 1.0, 1.0, 1.0, 1.0, 1.0, 1.0, 1.0, 1.0, 1.0, 1.0, 1.0, 1.0, 1.0, 1.0, 1.0, 1.0, 1.0, 1.0, 1.0, 1.0, 1.0, 1.0, 1.0, 1.0, 1.0, 1.0, 1.0, 1.0, 1.0, 1.0, 1.0, 1.0, 1.0, 1.0, 1.0, 1.0, 1.0, 1.0, 1.0, 1.0, 1.0, 1.0, 1.0, 1.0, 1.0, 1.0, 1.0, 1.0, 1.0, 1.0, 1.0, 1.0, 1.0, 1.0, 1.0, 1.0, 1.0, 1.0, 1.0, 1.0, 1.0, 1.0, 1.0, 1.0, 1.0, 1.0, 1.0, 1.0, 1.0, 1.0, 1.0, 1.0, 1.0, 1.0, 1.0, 1.0, 1.0, 1.0, 1.0, 1.0, 1.0, 1.0, 1.0, 1.0, 1.0, 1.0, 1.0, 1.0, 1.0, 1.0, 1.0, 1.0, 1.0, 1.0, 1.0, 1.0, 1.0, 1.0, 1.0, 1.0, 1.0, 1.0, 1.0, 1.0, 1.0, 1.0, 1.0, 1.0, 1.0, 1.0, 1.0, 1.0, 1.0, 1.0, 1.0, 1.0, 1.0, 1.0, 1.0, 1.0, 1.0, 1.0, 1.0, 1.0, 1.0, 1.0, 1.0, 1.0, 1.0, 1.0, 1.0, 1.0, 1.0, 1.0, 1.0, 1.0, 1.0, 1.0, 1.0, 1.0, 1.0, 1.0, 1.0, 1.0, 1.0, 1.0, 1.0, 1.0, 1.0, 1.0, 1.0, 1.0, 1.0, 1.0, 1.0, 1.0, 1.0, 1.0, 1.0, 1.0, 1.0, 1.0, 1.0, 1.0, 1.0, 1.0, 1.0, 1.0, 1.0, 1.0, 1.0, 1.0, 1.0, 1.0, 1.0, 1.0, 1.0, 1.0, 1.0, 1.0, 1.0, 1.0, 1.0, 1.0, 1.0, 1.0, 1.0, 1.0, 1.0, 1.0, 1.0, 1.0, 1.0, 1.0, 1.0, 1.0, 1.0, 1.0, 1.0, 1.0, 1.0, 1.0, 1.0, 1.0, 1.0, 1.0, 1.0, 1.0, 1.0, 1.0, 1.0, 1.0, 1.0, 1.0, 1.0, 1.0, 1.0, 1.0, 1.0, 1.0, 1.0, 1.0, 1.0, 1.0, 1.0, 1.0, 1.0, 1.0, 1.0, 1.0, 1.0, 1.0, 1.0, 1.0, 1.0, 1.0, 1.0, 1.0, 1.0, 1.0, 1.0, 1.0, 1.0, 1.0, 1.0, 1.0, 1.0, 1.0, 1.0, 1.0, 1.0, 1.0, 1.0, 1.0, 1.0, 1.0, 1.0, 1.0, 1.0, 1.0, 1.0, 1.0, 1.0, 1.0, 1.0, 1.0, 1.0, 1.0, 1.0, 1.0, 1.0, 1.0, 1.0, 1.0, 1.0, 1.0, 1.0, 1.0, 1.0, 1.0, 1.0, 1.0, 1.0, 1.0, 1.0, 1.0, 1.0, 1.0, 1.0, 1.0, 1.0, 1.0, 1.0, 1.0, 1.0, 1.0, 1.0, 1.0, 1.0, 1.0, 1.0, 1.0, 1.0, 1.0, 1.0, 1.0, 1.0, 1.0, 1.0, 1.0, 1.0, 1.0, 1.0, 1.0, 1.0, 1.0, 1.0, 1.0, 1.0, 1.0, 1.0, 1.0, 1.0, 1.0, 1.0, 1.0, 1.0, 1.0, 1.0, 1.0, 1.0, 1.0, 1.0, 1.0, 1.0, 1.0, 1.0, 1.0, 1.0, 1.0, 1.0, 1.0, 1.0, 1.0, 1.0, 1.0, 1.0, 1.0, 1.0, 1.0, 1.0, 1.0, 1.0, 1.0, 1.0, 1.0, 1.0, 1.0, 1.0, 1.0, 1.0, 1.0, 1.0, 1.0, 1.0, 1.0, 1.0, 1.0, 1.0, 1.0, 1.0, 1.0, 1.0, 1.0, 1.0, 1.0, 1.0, 1.0, 1.0, 1.0, 1.0, 1.0, 1.0, 1.0, 1.0, 1.0, 1.0, 1.0, 1.0, 1.0, 1.0, 1.0, 1.0, 1.0, 1.0, 1.0, 1.0, 1.0, 1.0, 1.0, 1.0, 1.0, 1.0, 1.0, 1.0, 1.0, 1.0, 1.0, 1.0, 1.0, 1.0, 1.0, 1.0, 1.0, 1.0, 1.0, 1.0, 1.0, 1.0, 1.0, 1.0, 1.0, 1.0, 1.0, 1.0, 1.0, 1.0, 1.0, 1.0, 1.0, 1.0, 1.0, 1.0, 1.0, 1.0, 1.0, 1.0, 1.0, 1.0, 1.0, 1.0, 1.0, 1.0, 1.0, 1.0, 1.0, 1.0, 1.0, 1.0, 1.0, 1.0, 1.0, 1.0, 1.0, 1.0, 1.0, 1.0, 1.0, 1.0, 1.0, 1.0, 1.0, 1.0, 1.0, 1.0, 1.0, 1.0, 1.0, 1.0, 1.0, 1.0, 1.0, 1.0, 1.0, 1.0, 1.0, 1.0, 1.0, 1.0, 1.0, 1.0, 1.0, 1.0, 1.0, 1.0, 1.0, 1.0, 1.0, 1.0, 1.0, 1.0, 1.0, 1.0, 1.0, 1.0, 1.0, 1.0, 1.0, 1.0, 1.0, 1.0, 1.0, 1.0, 1.0, 1.0, 1.0, 1.0, 1.0, 1.0, 1.0, 1.0, 1.0, 1.0, 1.0, 1.0, 1.0, 1.0, 1.0, 1.0, 1.0, 1.0, 1.0, 1.0, 1.0, 1.0, 1.0, 1.0, 1.0, 1.0, 1.0, 1.0, 1.0, 1.0, 1.0, 1.0, 1.0, 1.0, 1.0, 1.0, 1.0, 1.0, 1.0, 1.0, 1.0, 1.0, 1.0, 1.0, 1.0, 1.0, 1.0, 1.0, 1.0, 1.0, 1.0, 1.0, 1.0, 1.0, 1.0, 1.0, 1.0, 1.0, 1.0, 1.0, 1.0, 1.0, 1.0, 1.0, 1.0, 1.0, 1.0, 1.0, 1.0, 1.0, 1.0, 1.0, 1.0, 1.0, 1.0, 1.0, 1.0, 1.0, 1.0, 1.0, 1.0, 1.0, 1.0, 1.0, 1.0, 1.0, 1.0, 1.0, 1.0, 1.0, 1.0, 1.0, 1.0, 1.0, 1.0, 1.0, 1.0, 1.0, 1.0, 1.0, 1.0, 1.0, 1.0, 1.0, 1.0, 1.0, 1.0, 1.0, 1.0, 1.0, 1.0, 1.0, 1.0, 1.0, 1.0, 1.0, 1.0, 1.0, 1.0, 1.0, 1.0, 1.0, 1.0, 1.0, 1.0, 1.0, 1.0, 1.0, 1.0, 1.0, 1.0, 1.0, 1.0, 1.0, 1.0, 1.0, 1.0, 1.0, 1.0, 1.0, 1.0, 1.0, 1.0, 1.0, 1.0, 1.0, 1.0, 1.0, 1.0, 1.0, 1.0, 1.0, 1.0, 1.0, 1.0, 1.0, 1.0, 1.0, 1.0, 1.0, 1.0, 1.0, 1.0, 1.0, 1.0, 1.0, 1.0, 1.0, 1.0, 1.0, 1.0, 1.0, 1.0, 1.0, 1.0, 1.0, 1.0, 1.0, 1.0, 1.0, 1.0, 1.0, 1.0, 1.0, 1.0, 1.0, 1.0, 1.0, 1.0, 1.0, 1.0, 1.0, 1.0, 1.0, 1.0, 1.0, 1.0, 1.0, 1.0, 1.0, 1.0, 1.0, 1.0, 1.0, 1.0, 1.0, 1.0, 1.0, 1.0, 1.0, 1.0, 1.0, 1.0, 1.0, 1.0, 1.0, 1.0, 1.0, 1.0, 1.0, 1.0, 1.0, 1.0, 1.0, 1.0, 1.0, 1.0, 1.0, 1.0, 1.0, 1.0, 1.0, 1.0, 1.0, 1.0, 1.0, 1.0, 1.0, 1.0, 1.0, 1.0, 1.0, 1.0, 1.0, 1.0, 1.0, 1.0, 1.0, 1.0, 1.0, 1.0, 1.0, 1.0, 1.0, 1.0, 1.0, 1.0, 1.0, 1.0, 1.0, 1.0, 1.0, 1.0, 1.0, 1.0, 1.0, 1.0, 1.0, 1.0, 1.0, 1.0, 1.0, 1.0, 1.0, 1.0, 1.0, 1.0, 1.0, 1.0, 1.0, 1.0, 1.0, 1.0, 1.0, 1.0, 1.0, 1.0, 1.0, 1.0, 1.0, 1.0, 1.0, 1.0, 1.0, 1.0, 1.0, 1.0, 1.0, 1.0, 1.0, 1.0, 1.0, 1.0, 1.0, 1.0, 1.0, 1.0, 1.0, 1.0, 1.0, 1.0, 1.0, 1.0, 1.0, 1.0, 1.0, 1.0, 1.0, 1.0, 1.0, 1.0, 1.0, 1.0, 1.0, 1.0, 1.0, 1.0, 1.0, 1.0, 1.0, 1.0, 1.0, 1.0, 1.0, 1.0, 1.0, 1.0, 1.0, 1.0, 1.0, 1.0, 1.0, 1.0, 1.0, 1.0, 1.0, 1.0, 1.0, 1.0, 1.0, 1.0, 1.0, 1.0, 1.0, 1.0, 1.0, 1.0, 1.0, 1.0, 1.0, 1.0, 1.0, 1.0, 1.0, 1.0, 1.0, 1.0, 1.0, 1.0, 1.0, 1.0, 1.0, 1.0, 1.0, 1.0, 1.0, 1.0, 1.0, 1.0, 1.0, 1.0, 1.0, 1.0, 1.0, 1.0, 1.0, 1.0, 1.0, 1.0, 1.0, 1.0, 1.0, 1.0, 1.0, 1.0, 1.0, 1.0, 1.0, 1.0, 1.0, 1.0, 1.0, 1.0, 1.0, 1.0, 1.0, 1.0, 1.0, 1.0, 1.0, 1.0, 1.0, 1.0, 1.0, 1.0, 1.0, 1.0, 1.0, 1.0, 1.0, 1.0, 1.0, 1.0, 1.0, 1.0, 1.0, 1.0, 1.0, 1.0, 1.0, 1.0, 1.0, 1.0, 1.0, 1.0, 1.0, 1.0, 1.0, 1.0, 1.0, 1.0, 1.0, 1.0, 1.0, 1.0, 1.0, 1.0, 1.0, 1.0, 1.0, 1.0, 1.0, 1.0, 1.0, 1.0, 1.0, 1.0, 1.0, 1.0, 1.0, 1.0, 1.0, 1.0, 1.0, 1.0, 1.0, 1.0, 1.0, 1.0, 1.0, 1.0, 1.0, 1.0, 1.0, 1.0, 1.0, 1.0, 1.0, 1.0, 1.0, 1.0, 1.0, 1.0, 1.0, 1.0, 1.0, 1.0, 1.0, 1.0, 1.0, 1.0, 1.0, 1.0, 1.0, 1.0, 1.0, 1.0, 1.0, 1.0, 1.0, 1.0, 1.0, 1.0, 1.0, 1.0, 1.0, 1.0, 1.0, 1.0, 1.0, 1.0, 1.0, 1.0, 1.0, 1.0, 1.0, 1.0, 1.0, 1.0, 1.0, 1.0, 1.0, 1.0, 1.0, 1.0, 1.0, 1.0, 1.0, 1.0, 1.0, 1.0, 1.0, 1.0, 1.0, 1.0, 1.0, 1.0, 1.0, 1.0, 1.0, 1.0, 1.0, 1.0, 1.0, 1.0, 1.0, 1.0, 1.0, 1.0, 1.0, 1.0, 1.0, 1.0, 1.0, 1.0, 1.0, 1.0, 1.0, 1.0, 1.0, 1.0, 1.0, 1.0, 1.0, 1.0, 1.0, 1.0, 1.0, 1.0, 1.0, 1.0, 1.0, 1.0, 1.0, 1.0, 1.0, 1.0, 1.0, 1.0, 1.0, 1.0, 1.0, 1.0, 1.0, 1.0, 1.0, 1.0, 1.0, 1.0, 1.0, 1.0, 1.0, 1.0, 1.0, 1.0, 1.0, 1.0, 1.0, 1.0, 1.0, 1.0, 1.0, 1.0, 1.0, 1.0, 1.0, 1.0, 1.0, 1.0, 1.0, 1.0, 1.0, 1.0, 1.0, 1.0, 1.0, 1.0, 1.0, 1.0, 1.0, 1.0, 1.0, 1.0, 1.0, 1.0, 1.0, 1.0, 1.0, 1.0, 1.0, 1.0, 1.0, 1.0, 1.0, 1.0, 1.0, 1.0, 1.0, 1.0, 1.0, 1.0, 1.0, 1.0, 1.0, 1.0, 1.0, 1.0, 1.0, 1.0, 1.0, 1.0, 1.0, 1.0, 1.0, 1.0, 1.0, 1.0, 1.0, 1.0, 1.0, 1.0, 1.0, 1.0, 1.0, 1.0, 1.0, 1.0, 1.0, 1.0, 1.0, 1.0, 1.0, 1.0, 1.0, 1.0, 1.0, 1.0, 1.0, 1.0, 1.0, 1.0, 1.0, 1.0, 1.0, 1.0, 1.0, 1.0, 1.0, 1.0, 1.0, 1.0, 1.0, 1.0, 1.0, 1.0, 1.0, 1.0, 1.0, 1.0, 1.0, 1.0, 1.0, 1.0, 1.0, 1.0, 1.0, 1.0, 1.0, 1.0, 1.0, 1.0, 1.0, 1.0, 1.0, 1.0, 1.0, 1.0, 1.0, 1.0, 1.0, 1.0, 1.0, 1.0, 1.0, 1.0, 1.0, 1.0, 1.0, 1.0, 1.0, 1.0, 1.0, 1.0, 1.0, 1.0, 1.0, 1.0, 1.0, 1.0, 1.0, 1.0, 1.0, 1.0, 1.0, 1.0, 1.0, 1.0, 1.0, 1.0, 1.0, 1.0, 1.0, 1.0, 1.0, 1.0, 1.0, 1.0, 1.0, 1.0, 1.0, 1.0, 1.0, 1.0, 1.0, 1.0, 1.0, 1.0, 1.0, 1.0, 1.0, 1.0, 1.0, 1.0, 1.0, 1.0, 1.0, 1.0, 1.0, 1.0, 1.0, 1.0, 1.0, 1.0, 1.0, 1.0, 1.0, 1.0, 1.0, 1.0, 1.0, 1.0, 1.0, 1.0, 1.0, 1.0, 1.0, 1.0, 1.0, 1.0, 1.0, 1.0, 1.0, 1.0, 1.0, 1.0, 1.0, 1.0, 1.0, 1.0, 1.0, 1.0, 1.0, 1.0, 1.0, 1.0, 1.0, 1.0, 1.0, 1.0, 1.0, 1.0, 1.0, 1.0, 1.0, 1.0, 1.0, 1.0, 1.0, 1.0, 1.0, 1.0, 1.0, 1.0, 1.0, 1.0, 1.0, 1.0, 1.0, 1.0, 1.0, 1.0, 1.0, 1.0, 1.0, 1.0, 1.0, 1.0, 1.0, 1.0, 1.0, 1.0, 1.0, 1.0, 1.0, 1.0, 1.0, 1.0, 1.0, 1.0, 1.0, 1.0, 1.0, 1.0, 1.0, 1.0, 1.0, 1.0, 1.0, 1.0, 1.0, 1.0, 1.0, 1.0, 1.0, 1.0, 1.0, 1.0, 1.0, 1.0, 1.0, 1.0, 1.0, 1.0, 1.0, 1.0, 1.0, 1.0, 1.0, 1.0, 1.0, 1.0, 1.0, 1.0, 1.0, 1.0, 1.0, 1.0, 1.0, 1.0, 1.0, 1.0, 1.0, 1.0, 1.0, 1.0, 1.0, 1.0, 1.0, 1.0, 1.0, 1.0, 1.0, 1.0, 1.0, 1.0, 1.0, 1.0, 1.0, 1.0, 1.0, 1.0, 1.0, 1.0, 1.0, 1.0, 1.0, 1.0, 1.0, 1.0, 1.0, 1.0, 1.0, 1.0, 1.0, 1.0, 1.0, 1.0, 1.0, 1.0, 1.0, 1.0, 1.0, 1.0, 1.0, 1.0, 1.0, 1.0, 1.0, 1.0, 1.0, 1.0, 1.0, 1.0, 1.0, 1.0, 1.0, 1.0, 1.0, 1.0, 1.0, 1.0, 1.0, 1.0, 1.0, 1.0, 1.0, 1.0, 1.0, 1.0, 1.0, 1.0, 1.0, 1.0, 1.0, 1.0, 1.0, 1.0, 1.0, 1.0, 1.0, 1.0, 1.0, 1.0, 1.0, 1.0, 1.0, 1.0, 1.0, 1.0, 1.0, 1.0, 1.0, 1.0, 1.0, 1.0, 1.0, 1.0, 1.0, 1.0, 1.0, 1.0, 1.0, 1.0, 1.0, 1.0, 1.0, 1.0, 1.0, 1.0, 1.0, 1.0, 1.0, 1.0, 1.0, 1.0, 1.0, 1.0, 1.0, 1.0, 1.0, 1.0, 1.0, 1.0, 1.0, 1.0, 1.0, 1.0, 1.0, 1.0, 1.0, 1.0, 1.0, 1.0, 1.0, 1.0, 1.0, 1.0, 1.0, 1.0, 1.0, 1.0, 1.0, 1.0, 1.0, 1.0, 1.0, 1.0, 1.0, 1.0, 1.0, 1.0, 1.0, 1.0, 1.0, 1.0, 1.0, 1.0, 1.0, 1.0, 1.0, 1.0, 1.0, 1.0, 1.0, 1.0, 1.0, 1.0, 1.0, 1.0, 1.0, 1.0, 1.0, 1.0, 1.0, 1.0, 1.0, 1.0, 1.0, 1.0, 1.0, 1.0, 1.0, 1.0, 1.0, 1.0, 1.0, 1.0, 1.0, 1.0, 1.0, 1.0, 1.0, 1.0, 1.0, 1.0, 1.0, 1.0, 1.0, 1.0, 1.0, 1.0, 1.0, 1.0, 1.0, 1.0, 1.0, 1.0, 1.0, 1.0, 1.0, 1.0, 1.0, 1.0, 1.0, 1.0, 1.0, 1.0, 1.0, 1.0, 1.0, 1.0, 1.0, 1.0, 1.0, 1.0, 1.0, 1.0, 1.0, 1.0, 1.0, 1.0, 1.0, 1.0, 1.0, 1.0, 1.0, 1.0, 1.0, 1.0, 1.0, 1.0, 1.0, 1.0, 1.0, 1.0, 1.0, 1.0, 1.0, 1.0, 1.0, 1.0, 1.0, 1.0, 1.0, 1.0, 1.0, 1.0, 1.0, 1.0, 1.0, 1.0, 1.0, 1.0, 1.0, 1.0, 1.0, 1.0, 1.0, 1.0, 1.0, 1.0, 1.0, 1.0, 1.0, 1.0, 1.0, 1.0, 1.0, 1.0, 1.0, 1.0, 1.0, 1.0, 1.0, 1.0, 1.0, 1.0, 1.0, 1.0, 1.0, 1.0, 1.0, 1.0, 1.0, 1.0, 1.0, 1.0, 1.0, 1.0, 1.0, 1.0, 1.0, 1.0, 1.0, 1.0, 1.0, 1.0, 1.0, 1.0, 1.0, 1.0, 1.0, 1.0, 1.0, 1.0, 1.0, 1.0, 1.0, 1.0, 1.0, 1.0, 1.0, 1.0, 1.0, 1.0, 1.0, 1.0, 1.0, 1.0, 1.0, 1.0, 1.0, 1.0, 1.0, 1.0, 1.0, 1.0, 1.0, 1.0, 1.0, 1.0, 1.0, 1.0, 1.0, 1.0, 1.0, 1.0, 1.0, 1.0, 1.0, 1.0, 1.0, 1.0, 1.0, 1.0, 1.0, 1.0, 1.0, 1.0, 1.0, 1.0, 1.0, 1.0, 1.0, 1.0, 1.0, 1.0, 1.0, 1.0, 1.0, 1.0, 1.0, 1.0, 1.0, 1.0, 1.0, 1.0, 1.0, 1.0, 1.0, 1.0, 1.0, 1.0, 1.0, 1.0, 1.0, 1.0, 1.0, 1.0, 1.0, 1.0, 1.0, 1.0, 1.0, 1.0, 1.0, 1.0, 1.0, 1.0, 1.0, 1.0, 1.0, 1.0, 1.0, 1.0, 1.0, 1.0, 1.0, 1.0, 1.0, 1.0, 1.0, 1.0, 1.0, 1.0, 1.0, 1.0, 1.0, 1.0, 1.0, 1.0, 1.0, 1.0, 1.0, 1.0, 1.0, 1.0, 1.0, 1.0, 1.0, 1.0, 1.0, 1.0, 1.0, 1.0, 1.0, 1.0, 1.0, 1.0, 1.0, 1.0, 1.0, 1.0, 1.0, 1.0, 1.0, 1.0, 1.0, 1.0, 1.0, 1.0, 1.0, 1.0, 1.0, 1.0, 1.0, 1.0, 1.0, 1.0, 1.0, 1.0, 1.0, 1.0, 1.0, 1.0, 1.0, 1.0, 1.0, 1.0, 1.0, 1.0, 1.0, 1.0, 1.0, 1.0, 1.0, 1.0, 1.0, 1.0, 1.0, 1.0, 1.0, 1.0, 1.0, 1.0, 1.0, 1.0, 1.0, 1.0, 1.0, 1.0, 1.0, 1.0, 1.0, 1.0, 1.0, 1.0, 1.0, 1.0, 1.0, 1.0, 1.0, 1.0, 1.0, 1.0, 1.0, 1.0, 1.0, 1.0, 1.0, 1.0, 1.0, 1.0, 1.0, 1.0, 1.0, 1.0, 1.0, 1.0, 1.0, 1.0, 1.0, 1.0, 1.0, 1.0, 1.0, 1.0, 1.0, 1.0, 1.0, 1.0, 1.0, 1.0, 1.0, 1.0, 1.0, 1.0, 1.0, 1.0, 1.0, 1.0, 1.0, 1.0, 1.0, 1.0, 1.0, 1.0, 1.0, 1.0, 1.0, 1.0, 1.0, 1.0, 1.0, 1.0, 1.0, 1.0, 1.0, 1.0, 1.0, 1.0, 1.0, 1.0, 1.0, 1.0, 1.0, 1.0, 1.0, 1.0, 1.0, 1.0, 1.0, 1.0, 1.0, 1.0, 1.0, 1.0, 1.0, 1.0, 1.0, 1.0, 1.0, 1.0, 1.0, 1.0, 1.0, 1.0, 1.0, 1.0, 1.0, 1.0, 1.0, 1.0, 1.0, 1.0, 1.0, 1.0, 1.0, 1.0, 1.0, 1.0, 1.0, 1.0, 1.0, 1.0, 1.0, 1.0, 1.0, 1.0, 1.0, 1.0, 1.0, 1.0, 1.0, 1.0, 1.0, 1.0, 1.0, 1.0, 1.0, 1.0, 1.0, 1.0, 1.0, 1.0, 1.0, 1.0, 1.0, 1.0, 1.0, 1.0, 1.0, 1.0, 1.0, 1.0, 1.0, 1.0, 1.0, 1.0, 1.0, 1.0, 1.0, 1.0, 1.0, 1.0, 1.0, 1.0, 1.0, 1.0, 1.0, 1.0, 1.0, 1.0, 1.0, 1.0, 1.0, 1.0, 1.0, 1.0, 1.0, 1.0, 1.0, 1.0, 1.0, 1.0, 1.0, 1.0, 1.0, 1.0, 1.0, 1.0, 1.0, 1.0, 1.0, 1.0, 1.0, 1.0, 1.0, 1.0, 1.0, 1.0, 1.0, 1.0, 1.0, 1.0, 1.0, 1.0, 1.0, 1.0, 1.0, 1.0, 1.0, 1.0, 1.0, 1.0, 1.0, 1.0, 1.0, 1.0, 1.0, 1.0, 1.0, 1.0, 1.0, 1.0, 1.0, 1.0, 1.0, 1.0, 1.0, 1.0, 1.0, 1.0, 1.0, 1.0, 1.0, 1.0, 1.0, 1.0, 1.0, 1.0, 1.0, 1.0, 1.0, 1.0, 1.0, 1.0, 1.0, 1.0, 1.0, 1.0, 1.0, 1.0, 1.0, 1.0, 1.0, 1.0, 1.0, 1.0, 1.0, 1.0, 1.0, 1.0, 1.0, 1.0, 1.0, 1.0, 1.0, 1.0, 1.0, 1.0, 1.0, 1.0, 1.0, 1.0, 1.0, 1.0, 1.0, 1.0, 1.0, 1.0, 1.0, 1.0, 1.0, 1.0, 1.0, 1.0, 1.0, 1.0, 1.0, 1.0, 1.0, 1.0, 1.0, 1.0, 1.0, 1.0, 1.0, 1.0, 1.0, 1.0, 1.0, 1.0, 1.0, 1.0, 1.0, 1.0, 1.0, 1.0, 1.0, 1.0, 1.0, 1.0, 1.0, 1.0, 1.0, 1.0, 1.0, 1.0, 1.0, 1.0, 1.0, 1.0, 1.0, 1.0, 1.0, 1.0, 1.0, 1.0, 1.0, 1.0, 1.0, 1.0, 1.0, 1.0, 1.0, 1.0, 1.0, 1.0, 1.0, 1.0, 1.0, 1.0, 1.0, 1.0, 1.0, 1.0, 1.0, 1.0, 1.0, 1.0, 1.0, 1.0, 1.0, 1.0, 1.0, 1.0, 1.0, 1.0, 1.0, 1.0, 1.0, 1.0, 1.0, 1.0, 1.0, 1.0, 1.0, 1.0, 1.0, 1.0, 1.0, 1.0, 1.0, 1.0, 1.0, 1.0, 1.0, 1.0, 1.0, 1.0, 1.0, 1.0, 1.0, 1.0, 1.0, 1.0, 1.0, 1.0, 1.0, 1.0, 1.0, 1.0, 1.0, 1.0, 1.0, 1.0, 1.0, 1.0, 1.0, 1.0, 1.0, 1.0, 1.0, 1.0, 1.0, 1.0, 1.0, 1.0, 1.0, 1.0, 1.0, 1.0, 1.0, 1.0, 1.0, 1.0, 1.0, 1.0, 1.0, 1.0, 1.0, 1.0, 1.0, 1.0, 1.0, 1.0, 1.0, 1.0, 1.0, 1.0, 1.0, 1.0, 1.0, 1.0, 1.0, 1.0, 1.0, 1.0, 1.0, 1.0, 1.0, 1.0, 1.0, 1.0, 1.0, 1.0, 1.0, 1.0, 1.0, 1.0, 1.0, 1.0, 1.0, 1.0, 1.0, 1.0, 1.0, 1.0, 1.0, 1.0, 1.0, 1.0, 1.0, 1.0, 1.0, 1.0, 1.0, 1.0, 1.0, 1.0, 1.0, 1.0, 1.0, 1.0, 1.0, 1.0, 1.0, 1.0, 1.0, 1.0, 1.0, 1.0, 1.0, 1.0, 1.0, 1.0, 1.0, 1.0, 1.0, 1.0, 1.0, 1.0, 1.0, 1.0, 1.0, 1.0, 1.0, 1.0, 1.0, 1.0, 1.0, 1.0, 1.0, 1.0, 1.0, 1.0, 1.0, 1.0, 1.0, 1.0, 1.0, 1.0, 1.0, 1.0, 1.0, 1.0, 1.0, 1.0, 1.0, 1.0, 1.0, 1.0, 1.0, 1.0, 1.0, 1.0, 1.0, 1.0, 1.0, 1.0, 1.0, 1.0, 1.0, 1.0, 1.0, 1.0, 1.0, 1.0, 1.0, 1.0, 1.0, 1.0, 1.0, 1.0, 1.0, 1.0, 1.0, 1.0, 1.0, 1.0, 1.0, 1.0, 1.0, 1.0, 1.0, 1.0, 1.0, 1.0, 1.0, 1.0, 1.0, 1.0, 1.0, 1.0, 1.0, 1.0, 1.0, 1.0, 1.0, 1.0, 1.0, 1.0, 1.0, 1.0, 1.0, 1.0, 1.0, 1.0, 1.0, 1.0, 1.0, 1.0, 1.0, 1.0, 1.0, 1.0, 1.0, 1.0, 1.0, 1.0, 1.0, 1.0, 1.0, 1.0, 1.0, 1.0, 1.0, 1.0, 1.0, 1.0, 1.0, 1.0, 1.0, 1.0, 1.0, 1.0, 1.0, 1.0, 1.0, 1.0, 1.0, 1.0, 1.0, 1.0, 1.0, 1.0, 1.0, 1.0, 1.0, 1.0, 1.0, 1.0, 1.0, 1.0, 1.0, 1.0, 1.0, 1.0, 1.0, 1.0, 1.0, 1.0, 1.0, 1.0, 1.0, 1.0, 1.0, 1.0, 1.0, 1.0, 1.0, 1.0, 1.0, 1.0, 1.0, 1.0, 1.0, 1.0, 1.0, 1.0, 1.0, 1.0, 1.0, 1.0, 1.0, 1.0, 1.0, 1.0, 1.0, 1.0, 1.0, 1.0, 1.0, 1.0, 1.0, 1.0, 1.0, 1.0, 1.0, 1.0, 1.0, 1.0, 1.0, 1.0, 1.0, 1.0, 1.0, 1.0, 1.0, 1.0, 1.0, 1.0, 1.0, 1.0, 1.0, 1.0, 1.0, 1.0, 1.0, 1.0, 1.0, 1.0, 1.0, 1.0, 1.0, 1.0, 1.0, 1.0, 1.0, 1.0, 1.0, 1.0, 1.0, 1.0, 1.0, 1.0, 1.0, 1.0, 1.0, 1.0, 1.0, 1.0, 1.0, 1.0, 1.0, 1.0, 1.0, 1.0, 1.0, 1.0, 1.0, 1.0, 1.0, 1.0, 1.0, 1.0, 1.0, 1.0, 1.0, 1.0, 1.0, 1.0, 1.0, 1.0, 1.0, 1.0, 1.0, 1.0, 1.0, 1.0, 1.0, 1.0, 1.0, 1.0, 1.0, 1.0, 1.0, 1.0, 1.0, 1.0, 1.0, 1.0, 1.0, 1.0, 1.0, 1.0, 1.0, 1.0, 1.0, 1.0, 1.0, 1.0, 1.0, 1.0, 1.0, 1.0, 1.0, 1.0, 1.0, 1.0, 1.0, 1.0, 1.0, 1.0, 1.0, 1.0, 1.0, 1.0, 1.0, 1.0, 1.0, 1.0, 1.0, 1.0, 1.0, 1.0, 1.0, 1.0, 1.0, 1.0, 1.0, 1.0, 1.0, 1.0, 1.0, 1.0, 1.0, 1.0, 1.0, 1.0, 1.0, 1.0, 1.0, 1.0, 1.0, 1.0, 1.0, 1.0, 1.0, 1.0, 1.0, 1.0, 1.0, 1.0, 1.0, 1.0, 1.0, 1.0, 1.0, 1.0, 1.0, 1.0, 1.0, 1.0, 1.0, 1.0, 1.0, 1.0, 1.0, 1.0, 1.0, 1.0, 1.0, 1.0, 1.0, 1.0, 1.0, 1.0, 1.0, 1.0, 1.0, 1.0, 1.0, 1.0, 1.0, 1.0, 1.0, 1.0, 1.0, 1.0, 1.0, 1.0, 1.0, 1.0, 1.0, 1.0, 1.0, 1.0, 1.0, 1.0, 1.0, 1.0, 1.0, 1.0, 1.0, 1.0, 1.0, 1.0, 1.0, 1.0, 1.0, 1.0, 1.0, 1.0, 1.0, 1.0, 1.0, 1.0, 1.0, 1.0, 1.0, 1.0, 1.0, 1.0, 1.0, 1.0, 1.0, 1.0, 1.0, 1.0, 1.0, 1.0, 1.0, 1.0, 1.0, 1.0, 1.0, 1.0, 1.0, 1.0, 1.0, 1.0, 1.0, 1.0, 1.0, 1.0, 1.0, 1.0, 1.0, 1.0, 1.0, 1.0, 1.0, 1.0, 1.0, 1.0, 1.0, 1.0, 1.0, 1.0, 1.0, 1.0, 1.0, 1.0, 1.0, 1.0, 1.0, 1.0, 1.0, 1.0, 1.0, 1.0, 1.0, 1.0, 1.0, 1.0, 1.0, 1.0, 1.0, 1.0, 1.0, 1.0, 1.0, 1.0, 1.0, 1.0, 1.0, 1.0, 1.0, 1.0, 1.0, 1.0, 1.0, 1.0, 1.0, 1.0, 1.0, 1.0, 1.0, 1.0, 1.0, 1.0, 1.0, 1.0, 1.0, 1.0, 1.0, 1.0, 1.0, 1.0, 1.0, 1.0, 1.0, 1.0, 1.0, 1.0, 1.0, 1.0, 1.0, 1.0, 1.0, 1.0, 1.0, 1.0, 1.0, 1.0, 1.0, 1.0, 1.0, 1.0, 1.0, 1.0, 1.0, 1.0, 1.0, 1.0, 1.0, 1.0, 1.0, 1.0, 1.0, 1.0, 1.0, 1.0, 1.0, 1.0, 1.0, 1.0, 1.0, 1.0, 1.0, 1.0, 1.0, 1.0, 1.0, 1.0, 1.0, 1.0, 1.0, 1.0, 1.0, 1.0, 1.0, 1.0, 1.0, 1.0, 1.0, 1.0, 1.0, 1.0, 1.0, 1.0, 1.0, 1.0, 1.0, 1.0, 1.0, 1.0, 1.0, 1.0, 1.0, 1.0, 1.0, 1.0, 1.0, 1.0, 1.0, 1.0, 1.0, 1.0, 1.0, 1.0, 1.0, 1.0, 1.0, 1.0, 1.0, 1.0, 1.0, 1.0, 1.0, 1.0, 1.0, 1.0, 1.0, 1.0, 1.0, 1.0, 1.0, 1.0, 1.0, 1.0, 1.0, 1.0, 1.0, 1.0, 1.0, 1.0, 1.0, 1.0, 1.0, 1.0, 1.0, 1.0, 1.0, 1.0, 1.0, 1.0, 1.0, 1.0, 1.0, 1.0, 1.0, 1.0, 1.0, 1.0, 1.0, 1.0, 1.0, 1.0, 1.0, 1.0, 1.0, 1.0, 1.0, 1.0, 1.0, 1.0, 1.0, 1.0, 1.0, 1.0, 1.0, 1.0, 1.0, 1.0, 1.0, 1.0, 1.0, 1.0, 1.0, 1.0, 1.0, 1.0, 1.0, 1.0, 1.0, 1.0, 1.0, 1.0, 1.0, 1.0, 1.0, 1.0, 1.0, 1.0, 1.0, 1.0, 1.0, 1.0, 1.0, 1.0, 1.0, 1.0, 1.0, 1.0, 1.0, 1.0, 1.0, 1.0, 1.0, 1.0, 1.0, 1.0, 1.0, 1.0, 1.0, 1.0, 1.0, 1.0, 1.0, 1.0, 1.0, 1.0, 1.0, 1.0, 1.0, 1.0, 1.0, 1.0, 1.0, 1.0, 1.0, 1.0, 1.0, 1.0, 1.0, 1.0, 1.0, 1.0, 1.0, 1.0, 1.0, 1.0, 1.0, 1.0, 1.0, 1.0, 1.0, 1.0, 1.0, 1.0, 1.0, 1.0, 1.0, 1.0, 1.0, 1.0, 1.0, 1.0, 1.0, 1.0, 1.0, 1.0, 1.0, 1.0, 1.0, 1.0, 1.0, 1.0, 1.0, 1.0, 1.0, 1.0, 1.0, 1.0, 1.0, 1.0, 1.0, 1.0, 1.0, 1.0, 1.0, 1.0, 1.0, 1.0, 1.0, 1.0, 1.0, 1.0, 1.0, 1.0, 1.0, 1.0, 1.0, 1.0, 1.0, 1.0, 1.0, 1.0, 1.0, 1.0, 1.0, 1.0, 1.0, 1.0, 1.0, 1.0, 1.0, 1.0, 1.0, 1.0, 1.0, 1.0, 1.0, 1.0, 1.0, 1.0, 1.0, 1.0, 1.0, 1.0, 1.0, 1.0, 1.0, 1.0, 1.0, 1.0, 1.0, 1.0, 1.0, 1.0, 1.0, 1.0, 1.0, 1.0, 1.0, 1.0, 1.0, 1.0, 1.0, 1.0, 1.0, 1.0, 1.0, 1.0, 1.0, 1.0, 1.0, 1.0, 1.0, 1.0, 1.0, 1.0, 1.0, 1.0, 1.0, 1.0, 1.0, 1.0, 1.0, 1.0, 1.0, 1.0, 1.0, 1.0, 1.0, 1.0, 1.0, 1.0, 1.0, 1.0, 1.0, 1.0, 1.0, 1.0, 1.0, 1.0, 1.0, 1.0, 1.0, 1.0, 1.0, 1.0, 1.0, 1.0, 1.0, 1.0, 1.0, 1.0, 1.0, 1.0, 1.0, 1.0, 1.0, 1.0, 1.0, 1.0, 1.0, 1.0, 1.0, 1.0, 1.0, 1.0, 1.0, 1.0, 1.0, 1.0, 1.0, 1.0, 1.0, 1.0, 1.0, 1.0, 1.0, 1.0, 1.0, 1.0, 1.0, 1.0, 1.0, 1.0, 1.0, 1.0, 1.0, 1.0, 1.0, 1.0, 1.0, 1.0, 1.0, 1.0, 1.0, 1.0, 1.0, 1.0, 1.0, 1.0, 1.0, 1.0, 1.0, 1.0, 1.0, 1.0, 1.0, 1.0, 1.0, 1.0])
me_cylinder_004.materials.append(mat_player)
me_cylinder_004.materials.append(mat_enemy)
me_cylinder_004.materials.append(mat_material)
me_cylinder_004.materials.append(mat_material_001)
me_cylinder_004.use_remesh_preserve_volume = False
me_cylinder_004.use_remesh_preserve_attributes = False
me_cylinder_004.use_mirror_vertex_groups = False
me_cylinder_004.update()

# ---- objects
ob_cylinder_002 = bpy.data.objects.new('Cylinder.002', me_cylinder_004)
ob_lamp_001 = bpy.data.objects.new('Lamp.001', light_lamp_001)
ob_lamp = bpy.data.objects.new('Lamp', light_lamp)
ob_camera = bpy.data.objects.new('Camera', cam_camera)

# ---- transforms, parenting, visibility, modifiers, constraints
ob_cylinder_002.location = (0.0, 0.0, 0.0)
ob_cylinder_002.lineart.crease_threshold = 0.0
_vg = ob_cylinder_002.vertex_groups.new(name='Hip')
_vg = ob_cylinder_002.vertex_groups.new(name='Leg.R')
_vg = ob_cylinder_002.vertex_groups.new(name='Foot.R')
_vg = ob_cylinder_002.vertex_groups.new(name='Leg.L')
_vg = ob_cylinder_002.vertex_groups.new(name='Foot.L')
_vg = ob_cylinder_002.vertex_groups.new(name='Chest')
_vg = ob_cylinder_002.vertex_groups.new(name='Head')
_vg = ob_cylinder_002.vertex_groups.new(name='Hand.R')
ob_lamp_001.location = (-4.614, -0.2512, 1.201)
ob_lamp_001.rotation_euler = (0.6503, 0.05522, 1.866)
ob_lamp_001.lock_rotations_4d = False
ob_lamp_001.empty_display_type = 'ARROWS'
ob_lamp_001.color = (0.0, 0.0, 0.0, 0.0)
ob_lamp_001.lineart.crease_threshold = 0.0
ob_lamp.location = (3.861, -6.63, 9.108)
ob_lamp.rotation_euler = (0.6503, 0.05522, 1.866)
ob_lamp.lock_rotations_4d = False
ob_lamp.empty_display_type = 'ARROWS'
ob_lamp.color = (0.0, 0.0, 0.0, 0.0)
ob_lamp.lineart.crease_threshold = 0.0
ob_camera.location = (7.481, -6.508, 5.344)
ob_camera.rotation_euler = (1.109, 0.0, 0.8149)
ob_camera.lock_rotations_4d = False
ob_camera.empty_display_type = 'ARROWS'
ob_camera.color = (0.0, 0.0, 0.0, 0.0)
ob_camera.display_type = 'WIRE'
ob_camera.lineart.crease_threshold = 0.0

# ---- collection membership
col_collection_1.objects.link(ob_cylinder_002)
col_collection_1.objects.link(ob_lamp_001)
col_collection_1.objects.link(ob_lamp)
col_collection_1.objects.link(ob_camera)

# ---- scene / render settings (as saved in the file)
scene.camera = ob_camera
scene.frame_start = 100; scene.frame_end = 150; scene.frame_set(0)
scene.render.engine = 'BLENDER_EEVEE_NEXT'
scene.render.resolution_percentage = 50
scene.render.dither_intensity = 0.0
scene.cycles.use_denoising = False
scene.cycles.samples = 128
scene.cycles.sampling_pattern = 'TABULATED_SOBOL'
scene.cycles.light_sampling_threshold = 0.0
scene.cycles.use_adaptive_sampling = False
scene.cycles.use_light_tree = False
scene.cycles.blur_glossy = 0.0
scene.cycles.sample_clamp_indirect = 0.0
scene.view_settings.view_transform = 'Standard'
bpy.context.view_layer.update()
